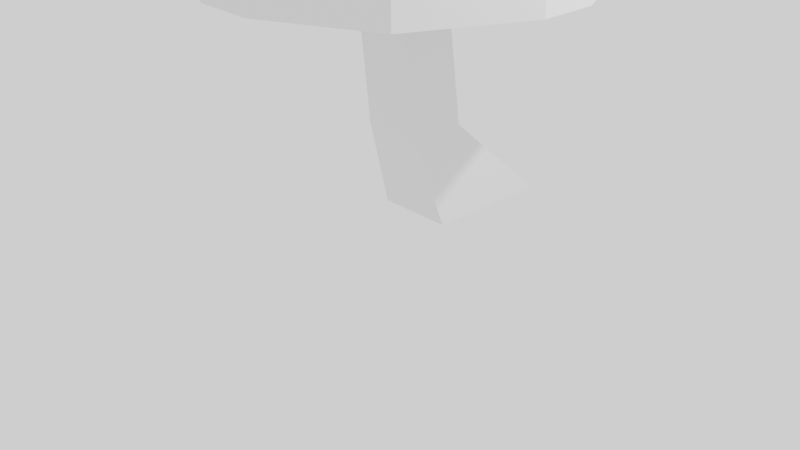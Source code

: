 # Source: Palm.blend  (saved by Blender 2.80.75; exported with 4.5.12 LTS)
import bpy
from mathutils import Matrix  # noqa: F401  (used for matrix-valued properties, if any)

bpy.ops.wm.read_factory_settings(use_empty=True)
scene = bpy.context.scene
scene.name = 'Scene'

# ---- collections
col_collection = bpy.data.collections.new('Collection'); scene.collection.children.link(col_collection)
col_collection_2 = bpy.data.collections.new('Collection 2'); scene.collection.children.link(col_collection_2)
col_collection_3 = bpy.data.collections.new('Collection 3'); scene.collection.children.link(col_collection_3)

# ---- images (referenced by path relative to the original .blend; pixels are not part of the script)
import os
ASSET_DIR = os.environ.get("B2B_ASSET_DIR", "")  # directory of the original .blend (textures are referenced by path, not embedded)
HERE = os.path.dirname(os.path.abspath(__file__))  # packed textures are extracted next to this script under _unpacked/

def load_image(name, relpath, width, height, colorspace="sRGB"):
    """Load a texture the original file referenced (path relative to the .blend, or extracted next to this script)."""
    p = next((c for c in (os.path.join(HERE, relpath), os.path.join(ASSET_DIR, relpath)) if relpath and os.path.exists(c)), "")
    if p:
        img = bpy.data.images.load(p, check_existing=True)
        img.name = name
    else:  # same state as the original file: an image datablock whose file is absent (Cycles renders it pink)
        img = bpy.data.images.new(name, width, height)
        img.source = "FILE"
        img.filepath = "//" + (relpath or name)
    img.colorspace_settings.name = colorspace
    return img
img_palm_leaf_png = load_image('Palm_Leaf.png', 'Palm_Leaf.png', 1024, 1024, 'sRGB')
img_uv = load_image('uv', '', 1024, 1024, 'sRGB')

# ---- materials (node trees are filled in below, after node groups)
mat_m_palmleaf = bpy.data.materials.new('M_PalmLeaf')
mat_m_palmwood = bpy.data.materials.new('M_PalmWood')
mat_m_palmwood.use_transparent_shadow = False
mat_m_palmcoconut = bpy.data.materials.new('M_PalmCoconut')
mat_m_palmcoconut.use_transparent_shadow = False

# ---- material node trees
mat_m_palmleaf.use_nodes = True; mat_m_palmleaf.node_tree.nodes.clear()
_N = mat_m_palmleaf.node_tree.nodes; _L = mat_m_palmleaf.node_tree.links
n0 = _N.new('ShaderNodeOutputMaterial'); n0.name = 'マテリアル出力'; n0.location = (300, 300)
n1 = _N.new('ShaderNodeBsdfPrincipled'); n1.name = 'プリンシプルBSDF'; n1.location = (10, 300)
n1.distribution = 'GGX'
n1.subsurface_method = 'BURLEY'
n1.inputs[3].default_value = 1.45
n1.inputs[27].default_value = (0.0, 0.0, 0.0, 1.0)
n1.inputs[28].default_value = 1.0
n2 = _N.new('ShaderNodeTexImage'); n2.name = '画像テクスチャ'; n2.location = (-424, 243)
n2.image = img_palm_leaf_png
n3 = _N.new('ShaderNodeMath'); n3.name = 'Math'; n3.location = (0, 0)
n3.hide = True
n3.operation = 'GREATER_THAN'
_L.new(n1.outputs[0], n0.inputs[0])
_L.new(n2.outputs[0], n1.inputs[0])
_L.new(n2.outputs[1], n3.inputs[0])
_L.new(n3.outputs[0], n1.inputs[4])
n0.is_active_output = True
mat_m_palmwood.use_nodes = True; mat_m_palmwood.node_tree.nodes.clear()
_N = mat_m_palmwood.node_tree.nodes; _L = mat_m_palmwood.node_tree.links
n0 = _N.new('ShaderNodeOutputMaterial'); n0.name = 'マテリアル出力'; n0.location = (300, 300)
n1 = _N.new('ShaderNodeBsdfPrincipled'); n1.name = 'プリンシプルBSDF'; n1.location = (10, 300)
n1.distribution = 'GGX'
n1.subsurface_method = 'BURLEY'
n1.inputs[3].default_value = 1.45
n1.inputs[27].default_value = (0.0, 0.0, 0.0, 1.0)
n1.inputs[28].default_value = 1.0
n2 = _N.new('ShaderNodeTexImage'); n2.name = '画像テクスチャ'; n2.location = (-297, 210)
n2.image = img_uv
_L.new(n1.outputs[0], n0.inputs[0])
_L.new(n2.outputs[0], n1.inputs[0])
n0.is_active_output = True
mat_m_palmcoconut.use_nodes = True; mat_m_palmcoconut.node_tree.nodes.clear()
_N = mat_m_palmcoconut.node_tree.nodes; _L = mat_m_palmcoconut.node_tree.links
n0 = _N.new('ShaderNodeOutputMaterial'); n0.name = 'マテリアル出力'; n0.location = (300, 300)
n1 = _N.new('ShaderNodeBsdfPrincipled'); n1.name = 'プリンシプルBSDF'; n1.location = (10, 300)
n1.distribution = 'GGX'
n1.subsurface_method = 'BURLEY'
n1.inputs[0].default_value = (0.1018, 0.8, 0.1477, 1.0)
n1.inputs[3].default_value = 1.45
n1.inputs[27].default_value = (0.0, 0.0, 0.0, 1.0)
n1.inputs[28].default_value = 1.0
_L.new(n1.outputs[0], n0.inputs[0])
n0.is_active_output = True

# ---- world
world_world = bpy.data.worlds.new('World'); scene.world = world_world
world_world.use_nodes = True; world_world.node_tree.nodes.clear()
_N = world_world.node_tree.nodes; _L = world_world.node_tree.links
n0 = _N.new('ShaderNodeOutputWorld'); n0.name = 'World Output'; n0.location = (300, 300)
n1 = _N.new('ShaderNodeBackground'); n1.name = 'Background'; n1.location = (10, 300)
n1.inputs[0].default_value = (1.0, 1.0, 1.0, 1.0)
_L.new(n1.outputs[0], n0.inputs[0])
n0.is_active_output = True
world_world.color = (0.05088, 0.05088, 0.05088)
world_world.use_sun_shadow = False
world_world.sun_shadow_jitter_overblur = 0.0

# ---- cameras
cam_camera = bpy.data.cameras.new('Camera')
cam_camera.clip_end = 100.0
cam_camera.ortho_scale = 7.314

# ---- lights
light_light = bpy.data.lights.new('Light', 'POINT')
light_light.transmission_factor = 0.0
light_light.energy = 1000.0
light_light.shadow_soft_size = 0.1
light_light.shadow_maximum_resolution = 0.006
light_light.use_absolute_resolution = True

# ---- meshes
me_002 = bpy.data.meshes.new('ベジエカーブ.002')
me_002.from_pydata([(1.86, -0.3973, 2.779), (1.854, 0.505, 2.769), (0.04303, -0.1745, 2.68), (0.05071, 0.1585, 2.69), (0.7568, -0.5468, 3.216), (1.444, -0.5415, 3.171), (1.438, 0.6798, 3.152), (0.7575, 0.6443, 3.201), (1.883, 0.01972, 2.548), (0.05217, 0.01857, 2.586), (1.401, 0.02902, 3.066), (0.7495, 0.0294, 3.121), (0.3096, 0.1586, 2.952), (0.3091, -0.1281, 2.955), (0.2945, 0.02382, 2.851), (1.766, 0.02256, 2.705)], [], [(14, 12, 3, 9), (8, 1, 15), (10, 6, 7, 11), (5, 10, 11, 4), (0, 8, 15), (13, 14, 9, 2), (4, 11, 14, 13), (11, 7, 12, 14), (15, 10, 5, 0), (15, 1, 6, 10)])
_uv = me_002.uv_layers.new(name='UVMap')
_uv.uv.foreach_set('vector', [0.151, 0.5187, 0.151, 0.6179, 0.01299, 0.6179, 0.01299, 0.5196, 1.003, 0.4707, 0.9042, 0.8116, 0.9042, 0.4802, 0.575, 0.4999, 0.575, 0.9346, 0.3335, 0.9346, 0.3335, 0.5039, 0.575, 0.06665, 0.575, 0.4999, 0.3335, 0.5039, 0.3335, 0.08828, 0.9042, 0.1694, 1.003, 0.4707, 0.9042, 0.4802, 0.151, 0.4049, 0.151, 0.5187, 0.01299, 0.5196, 0.01299, 0.4049, 0.3335, 0.08828, 0.3335, 0.5039, 0.151, 0.5187, 0.151, 0.4049, 0.3335, 0.5039, 0.3335, 0.9346, 0.151, 0.6179, 0.151, 0.5187, 0.9042, 0.4802, 0.575, 0.4999, 0.575, 0.06665, 0.9042, 0.1694, 0.9042, 0.4802, 0.9042, 0.8116, 0.575, 0.9346, 0.575, 0.4999])
_uv.active_render = True
_uv = me_002.uv_layers.new(name='UVマップ')
_uv.uv.foreach_set('vector', [0.8457, 0.5, 0.8457, -0.001025, 0.9859, -0.001025, 0.9859, 0.5, 0.004267, 0.5, 0.1316, -0.001025, 0.1376, 0.5, 0.4119, 0.5, 0.4258, -0.001025, 0.6587, -0.001025, 0.6587, 0.5, 0.4258, 1.001, 0.4119, 0.5, 0.6587, 0.5, 0.6587, 1.001, 0.1316, 1.001, 0.004267, 0.5, 0.1376, 0.5, 0.8457, 1.001, 0.8457, 0.5, 0.9859, 0.5, 0.9859, 1.001, 0.6587, 1.001, 0.6587, 0.5, 0.8457, 0.5, 0.8457, 1.001, 0.6587, 0.5, 0.6587, -0.001025, 0.8457, -0.001025, 0.8457, 0.5, 0.1376, 0.5, 0.4119, 0.5, 0.4258, 1.001, 0.1316, 1.001, 0.1376, 0.5, 0.1316, -0.001025, 0.4258, -0.001025, 0.4119, 0.5])
me_002.materials.append(mat_m_palmleaf)
me_002.use_remesh_preserve_volume = False
me_002.use_remesh_preserve_attributes = False
me_002.use_mirror_vertex_groups = False
me_002.update()
me_sm_palm = bpy.data.meshes.new('SM_Palm')
me_sm_palm.from_pydata([(0.08494, -0.8667, 0.5293), (0.08239, -1.015, 0.9351), (0.07389, -1.106, 1.384), (0.06754, -1.148, 1.83), (2.861e-05, -0.7733, 2.657), (-0.1362, -0.8254, 2.656), (0.06651, -1.173, 2.271), (0.1681, -1.083, 2.269), (0.1697, -1.055, 1.829), (0.1795, -0.9979, 1.383), (0.2023, -0.8965, 0.9348), (0.2124, -0.7373, 0.5298), (-0.1589, -0.37, 0.5281), (-0.151, -0.5961, 0.9362), (-0.137, -0.7266, 1.383), (-0.1333, -0.7906, 1.83), (-0.207, -0.9532, 2.657), (-0.1852, -1.099, 2.671), (-0.1294, -0.8197, 2.266), (-0.193, -0.9456, 2.267), (-0.1966, -0.9172, 1.829), (-0.2038, -0.853, 1.383), (-0.2275, -0.7342, 0.9353), (-0.2424, -0.5431, 0.5276), (0.2427, -0.543, 0.5273), (0.2283, -0.7348, 0.9353), (0.2046, -0.8534, 1.383), (0.1973, -0.9174, 1.829), (-0.07538, -1.2, 2.69), (0.07542, -1.2, 2.69), (0.1935, -0.9457, 2.267), (0.1293, -0.8199, 2.266), (0.133, -0.7908, 1.83), (0.1366, -0.7266, 1.383), (0.1505, -0.5959, 0.9362), (0.1584, -0.3699, 0.5282), (6.199e-05, -0.7672, 2.266), (0.0001068, -0.7366, 1.83), (5.579e-05, -0.6731, 1.384), (-9.203e-05, -0.5402, 0.9375), (0.1851, -1.099, 2.671), (0.2196, 0.1508, 0.001472), (0.3264, -0.1861, 0.001511), (0.2596, -0.5178, 0.001521), (0.09915, -0.711, 0.001515), (-0.09674, -0.7123, 0.001515), (0.2072, -0.9532, 2.658), (-0.0001726, -0.3003, 0.528), (-0.2122, -0.7378, 0.5299), (-0.2032, -0.8975, 0.9348), (-0.1803, -0.9987, 1.383), (-0.1705, -1.056, 1.829), (-0.1686, -1.084, 2.269), (-0.0662, -1.172, 2.271), (-0.06736, -1.147, 1.83), (-0.07368, -1.105, 1.384), (-0.0823, -1.014, 0.9351), (-0.08442, -0.8664, 0.5295), (0.1362, -0.8255, 2.656), (-0.2592, -0.5207, 0.001521), (-0.3267, -0.1867, 0.001511), (-0.2196, 0.1508, 0.001472), (0.0, 0.2837, 0.00147), (0.2393, -0.6119, 0.2157), (-0.2401, -0.6126, 0.2147), (0.295, -0.3402, 0.1941), (-0.2096, -0.06108, 0.1701), (-0.2944, -0.3403, 0.1947), (0.09276, -0.7779, 0.2205), (0.2094, -0.06142, 0.1705), (0.0001111, 0.05797, 0.1628), (-0.09197, -0.7766, 0.2218), (0.0005388, -0.6821, 3.079), (-0.2002, -0.762, 3.076), (-0.3036, -0.9416, 3.073), (-0.2781, -1.144, 3.077), (-0.1145, -1.28, 3.087), (0.1145, -1.279, 3.087), (0.2778, -1.144, 3.077), (0.3038, -0.9421, 3.073), (0.2006, -0.7629, 3.076), (-0.09199, -1.241, 2.889), (-0.223, -1.12, 2.888), (-0.1612, -0.8018, 2.883), (0.000103, -0.7392, 2.884), (0.1613, -0.802, 2.883), (0.2466, -0.9498, 2.884), (0.09203, -1.241, 2.889), (-0.2465, -0.9497, 2.884), (0.2229, -1.12, 2.888), (0.0006027, -0.7069, 3.251), (-0.1899, -0.7742, 3.251), (-0.2938, -0.9416, 3.25), (-0.2617, -1.132, 3.251), (-0.1029, -1.246, 3.252), (0.1024, -1.245, 3.252), (0.2616, -1.132, 3.251), (0.2937, -0.9423, 3.25), (0.1907, -0.7749, 3.251), (0.0002418, -0.8141, 3.387), (-0.1177, -0.853, 3.388), (-0.185, -0.9588, 3.389), (-0.1644, -1.083, 3.39), (-0.06492, -1.164, 3.391), (0.06485, -1.163, 3.391), (0.1645, -1.084, 3.39), (0.1852, -0.9591, 3.389), (0.118, -0.8533, 3.388), (9.537e-05, -0.9906, 3.46), (-0.3891, -0.9497, 2.954), (-0.4822, -0.9635, 2.824), (-0.6254, -0.8491, 2.57), (-0.6164, -0.6103, 2.487), (-0.4466, -0.8766, 3.026), (-0.5851, -0.8302, 2.955), (-0.6943, -0.7615, 2.851), (-0.7537, -0.6829, 2.733), (-0.6606, -0.5535, 2.543), (-0.3945, -0.7766, 3.061), (-0.4913, -0.6497, 3.018), (-0.5773, -0.5365, 2.93), (-0.6366, -0.4578, 2.812), (-0.62, -0.4766, 2.569), (-0.2854, -0.7504, 3.024), (-0.2945, -0.6025, 2.951), (-0.3319, -0.4776, 2.846), (-0.3913, -0.399, 2.728), (-0.5363, -0.4564, 2.541), (-0.2285, -0.8243, 2.952), (-0.1916, -0.7358, 2.821), (-0.2036, -0.6438, 2.684), (-0.2629, -0.5652, 2.566), (-0.4927, -0.5132, 2.485), (-0.2804, -0.9243, 2.917), (-0.2854, -0.9163, 2.757), (-0.3206, -0.8688, 2.605), (-0.38, -0.7902, 2.487), (-0.5322, -0.5903, 2.458), (-0.566, -0.9277, 2.688), (-0.6043, -0.5628, 2.485), (-0.6271, -0.5337, 2.514), (-0.6059, -0.4944, 2.527), (-0.5633, -0.4841, 2.513), (-0.5411, -0.513, 2.485), (-0.561, -0.5527, 2.47), (-0.5827, -0.5242, 2.501), (-0.3379, -0.8816, 3.0), (-0.4018, -0.9692, 2.918), (-0.4851, -0.8574, 3.026), (-0.4022, -0.7343, 3.06), (-0.2689, -0.7143, 3.007), (-0.2059, -0.815, 2.916), (-0.2845, -0.9418, 2.877), (-0.2641, -0.9271, 2.876), (-0.2079, -0.7935, 2.93), (-0.2981, -0.7093, 3.024), (-0.4323, -0.7562, 3.061), (-0.4864, -0.8835, 3.011), (-0.4238, -0.9632, 2.932), (-0.3492, -0.868, 3.014), (-0.339, -0.8491, 3.021), (-0.3184, -0.844, 3.014), (-0.3077, -0.8581, 3.0), (-0.3173, -0.8772, 2.993), (-0.29, -0.9561, 3.102), (-0.3013, -0.9426, 3.116), (-0.2911, -0.9236, 3.123), (-0.2705, -0.9186, 3.116), (-0.2598, -0.9326, 3.102), (-0.2694, -0.9517, 3.095), (0.7142, 0.7506, 2.779), (-0.1754, 0.9017, 2.769), (0.1793, -0.9997, 2.68), (-0.1473, -0.9343, 2.69), (0.6699, -0.3614, 3.216), (0.7841, 0.3167, 3.171), (-0.4198, 0.5224, 3.152), (-0.503, -0.1539, 3.201), (0.3076, 0.8463, 2.548), (-0.009228, -0.9572, 2.586), (0.2147, 0.373, 3.066), (0.1012, -0.2685, 3.121), (-0.1024, -0.6794, 2.952), (0.1798, -0.7296, 2.955), (0.02769, -0.7176, 2.851), (0.2844, 0.7313, 2.705), (1.86, -1.409, 2.849), (1.854, -0.5068, 2.839), (0.04303, -1.186, 2.75), (0.05071, -0.8533, 2.76), (0.7568, -1.559, 3.286), (1.444, -1.553, 3.241), (1.438, -0.3319, 3.222), (0.7575, -0.3674, 3.271), (1.883, -0.992, 2.618), (0.05217, -0.9932, 2.656), (1.401, -0.9827, 3.136), (0.7495, -0.9824, 3.191), (0.3096, -0.8532, 3.022), (0.3091, -1.14, 3.025), (0.2945, -0.9879, 2.921), (1.766, -0.9892, 2.775), (-0.06837, -2.912, 2.919), (0.8192, -2.75, 2.909), (-0.1643, -1.084, 2.82), (0.1649, -1.034, 2.83), (-0.407, -1.852, 3.356), (-0.2824, -2.528, 3.311), (0.9192, -2.31, 3.292), (0.7661, -1.646, 3.341), (0.3464, -2.863, 2.688), (0.02735, -1.06, 2.726), (0.2719, -2.386, 3.206), (0.1591, -1.745, 3.261), (0.2099, -1.289, 3.092), (-0.07246, -1.338, 3.095), (0.07461, -1.298, 2.991), (0.3289, -2.747, 2.845), (-1.883, -1.274, 2.989), (-1.569, -2.12, 2.979), (-0.1001, -0.8625, 2.89), (0.00655, -1.178, 2.9), (-0.8982, -0.7568, 3.426), (-1.542, -0.997, 3.381), (-1.119, -2.142, 3.362), (-0.4914, -1.876, 3.411), (-1.763, -1.674, 2.758), (-0.04267, -1.047, 2.796), (-1.307, -1.518, 3.276), (-0.6943, -1.296, 3.331), (-0.2366, -1.267, 3.162), (-0.3343, -0.9971, 3.165), (-0.2686, -1.135, 3.061), (-1.652, -1.637, 2.915), (-0.5857, 0.7973, 3.059), (-1.364, 0.3413, 3.049), (0.1296, -0.8873, 2.96), (-0.1626, -1.047, 2.97), (0.09508, -0.08293, 3.496), (-0.2533, 0.5099, 3.451), (-1.308, -0.1063, 3.432), (-0.9368, -0.6779, 3.481), (-0.9587, 0.6093, 2.828), (-0.04217, -0.9759, 2.866), (-0.7256, 0.187, 3.346), (-0.4002, -0.3774, 3.401), (-0.2921, -0.823, 3.232), (-0.04363, -0.68, 3.235), (-0.1679, -0.7686, 3.131), (-0.9025, 0.5063, 2.985), (1.68, -0.1208, 3.129), (1.096, 0.5668, 3.119), (0.1451, -1.118, 3.03), (-0.06302, -0.8578, 3.04), (0.9312, -0.9441, 3.566), (1.455, -0.4981, 3.521), (0.6646, 0.4333, 3.502), (0.1661, -0.03125, 3.551), (1.43, 0.2139, 2.898), (0.02803, -0.964, 2.936), (1.055, -0.08898, 3.416), (0.5553, -0.5075, 3.471), (0.1352, -0.6913, 3.302), (0.3191, -0.9112, 3.305), (0.2103, -0.8042, 3.201), (1.338, 0.1406, 3.055), (1.169, -2.511, 3.199), (1.745, -1.817, 3.189), (-0.07918, -1.173, 3.1), (0.1407, -0.923, 3.11), (0.2283, -1.917, 3.636), (0.7584, -2.355, 3.591), (1.539, -1.415, 3.572), (0.9945, -1.005, 3.621), (1.455, -2.207, 2.968), (0.0519, -1.031, 3.006), (1.092, -1.89, 3.486), (0.5931, -1.471, 3.541), (0.3391, -1.089, 3.372), (0.1545, -1.309, 3.375), (0.2409, -1.183, 3.271), (1.367, -2.13, 3.125), (-1.274, -2.424, 3.269), (-0.4896, -2.87, 3.259), (-0.1726, -0.9618, 3.17), (0.1119, -1.135, 3.18), (-0.8519, -1.394, 3.706), (-1.191, -1.992, 3.661), (-0.1302, -2.597, 3.642), (0.1793, -1.99, 3.691), (-0.9245, -2.653, 3.038), (-0.01, -1.066, 3.076), (-0.6754, -2.24, 3.556), (-0.3493, -1.676, 3.611), (-0.01743, -1.359, 3.442), (-0.2655, -1.215, 3.445), (-0.1266, -1.279, 3.341), (-0.8634, -2.552, 3.195), (-1.612, -0.002386, 3.339), (-1.915, -0.8522, 3.329), (0.01923, -0.8331, 3.24), (-0.1019, -1.143, 3.25), (-0.5242, -0.2391, 3.776), (-1.172, -0.008931, 3.731), (-1.584, -1.159, 3.712), (-0.9322, -1.358, 3.761), (-1.776, -0.3862, 3.108), (-0.05537, -1.011, 3.146), (-1.326, -0.5599, 3.626), (-0.7144, -0.783, 3.681), (-0.3451, -1.055, 3.512), (-0.2467, -0.7857, 3.515), (-0.2849, -0.9334, 3.411), (-1.667, -0.429, 3.265), (0.7142, 0.7506, 3.409), (-0.1754, 0.9017, 3.399), (0.1793, -0.9997, 3.31), (-0.1473, -0.9343, 3.32), (0.6699, -0.3614, 3.846), (0.7841, 0.3167, 3.801), (-0.4198, 0.5224, 3.782), (-0.503, -0.1539, 3.831), (0.3076, 0.8463, 3.178), (-0.009228, -0.9572, 3.216), (0.2147, 0.373, 3.696), (0.1012, -0.2685, 3.751), (-0.1024, -0.6794, 3.582), (0.1798, -0.7296, 3.585), (0.02769, -0.7176, 3.481), (0.2844, 0.7313, 3.335), (1.86, -1.409, 3.479), (1.854, -0.5068, 3.469), (0.04303, -1.186, 3.38), (0.05071, -0.8533, 3.39), (0.7568, -1.559, 3.916), (1.444, -1.553, 3.871), (1.438, -0.3319, 3.852), (0.7575, -0.3674, 3.901), (1.883, -0.992, 3.248), (0.05217, -0.9932, 3.286), (1.401, -0.9827, 3.766), (0.7495, -0.9824, 3.821), (0.3096, -0.8532, 3.652), (0.3091, -1.14, 3.655), (0.2945, -0.9879, 3.551), (1.766, -0.9892, 3.405), (0.1925, -0.8075, 2.905), (0.2282, -0.7831, 2.75), (0.3119, -0.6022, 2.509), (0.3588, -0.3537, 2.516), (0.09437, -0.7455, 2.924), (0.05126, -0.6702, 2.787), (0.04992, -0.5694, 2.655), (0.09123, -0.4614, 2.554), (0.2831, -0.3055, 2.531), (0.09413, -0.6616, 3.007), (0.0506, -0.5187, 2.937), (0.0491, -0.3805, 2.842), (0.09041, -0.2726, 2.741), (0.2833, -0.241, 2.595), (0.1918, -0.6402, 3.07), (0.2269, -0.4801, 3.05), (0.269, -0.3324, 2.984), (0.3103, -0.2245, 2.882), (0.3583, -0.2245, 2.643), (0.2898, -0.7028, 3.05), (0.4039, -0.593, 3.014), (0.4897, -0.4732, 2.938), (0.531, -0.3653, 2.837), (0.4335, -0.2726, 2.628), (0.2903, -0.7868, 2.967), (0.4046, -0.7445, 2.864), (0.4905, -0.6621, 2.752), (0.5318, -0.5541, 2.65), (0.4344, -0.3373, 2.564), (0.2706, -0.7102, 2.61), (0.3639, -0.3085, 2.534), (0.3249, -0.2838, 2.542), (0.3255, -0.2509, 2.575), (0.3636, -0.2424, 2.6), (0.4019, -0.267, 2.592), (0.4028, -0.3002, 2.559), (0.3632, -0.2767, 2.569), (0.1861, -0.7568, 2.987), (0.2128, -0.8173, 2.868), (0.06747, -0.7226, 2.9), (0.08631, -0.6194, 3.01), (0.2122, -0.6034, 3.08), (0.3308, -0.6885, 3.046), (0.3183, -0.7949, 2.935), (0.3313, -0.7827, 2.953), (0.3172, -0.6705, 3.058), (0.1796, -0.599, 3.07), (0.06722, -0.6376, 2.984), (0.08012, -0.7446, 2.883), (0.1871, -0.8121, 2.862), (0.1673, -0.7453, 2.991), (0.1675, -0.7294, 3.006), (0.186, -0.7253, 3.018), (0.2044, -0.7372, 3.014), (0.2049, -0.7532, 2.999), (0.1486, -0.8561, 3.071), (0.1298, -0.8446, 3.074), (0.1301, -0.8287, 3.09), (0.1485, -0.8246, 3.102), (0.167, -0.8365, 3.098), (0.1674, -0.8525, 3.082)], [], [(13, 39, 47, 12), (14, 38, 39, 13), (15, 37, 38, 14), (18, 36, 37, 15), (5, 4, 36, 18), (49, 22, 23, 48), (50, 21, 22, 49), (51, 20, 21, 50), (52, 19, 20, 51), (17, 16, 19, 52), (1, 56, 57, 0), (2, 55, 56, 1), (3, 54, 55, 2), (6, 53, 54, 3), (29, 28, 53, 6), (25, 10, 11, 24), (26, 9, 10, 25), (27, 8, 9, 26), (30, 7, 8, 27), (46, 40, 7, 30), (56, 49, 48, 57), (55, 50, 49, 56), (54, 51, 50, 55), (53, 52, 51, 54), (28, 17, 52, 53), (39, 34, 35, 47), (38, 33, 34, 39), (37, 32, 33, 38), (36, 31, 32, 37), (4, 58, 31, 36), (66, 70, 62, 61), (34, 25, 24, 35), (64, 67, 60, 59), (33, 26, 25, 34), (32, 27, 26, 33), (68, 71, 45, 44), (65, 63, 43, 42), (31, 30, 27, 32), (58, 46, 30, 31), (22, 13, 12, 23), (21, 14, 13, 22), (20, 15, 14, 21), (71, 64, 59, 45), (19, 18, 15, 20), (16, 5, 18, 19), (70, 69, 41, 62), (69, 65, 42, 41), (10, 1, 0, 11), (9, 2, 1, 10), (8, 3, 2, 9), (7, 6, 3, 8), (67, 66, 61, 60), (63, 68, 44, 43), (40, 29, 6, 7), (11, 0, 68, 63), (23, 12, 66, 67), (35, 24, 65, 69), (47, 35, 69, 70), (57, 48, 64, 71), (24, 11, 63, 65), (0, 57, 71, 68), (48, 23, 67, 64), (12, 47, 70, 66), (82, 81, 76, 75), (84, 83, 73, 72), (85, 84, 72, 80), (86, 85, 80, 79), (81, 87, 77, 76), (83, 88, 74, 73), (88, 82, 75, 74), (87, 89, 78, 77), (40, 46, 86, 89), (29, 40, 89, 87), (16, 17, 82, 88), (5, 16, 88, 83), (28, 29, 87, 81), (46, 58, 85, 86), (58, 4, 84, 85), (4, 5, 83, 84), (17, 28, 81, 82), (73, 74, 92, 91), (79, 80, 98, 97), (75, 76, 94, 93), (72, 73, 91, 90), (74, 75, 93, 92), (77, 78, 96, 95), (80, 72, 90, 98), (78, 79, 97, 96), (76, 77, 95, 94), (97, 98, 107, 106), (93, 94, 103, 102), (90, 91, 100, 99), (92, 93, 102, 101), (95, 96, 105, 104), (98, 90, 99, 107), (96, 97, 106, 105), (94, 95, 104, 103), (91, 92, 101, 100), (105, 106, 108), (103, 104, 108), (100, 101, 108), (106, 107, 108), (102, 103, 108), (99, 100, 108), (101, 102, 108), (104, 105, 108), (107, 99, 108), (89, 86, 79, 78), (109, 113, 114, 110), (138, 110, 114, 115), (111, 138, 115, 116), (140, 117, 122, 141), (112, 111, 116, 117), (122, 127, 142, 141), (113, 159, 160, 118), (115, 114, 119, 120), (116, 115, 120, 121), (117, 116, 121, 122), (114, 113, 118, 119), (118, 160, 161, 123), (120, 119, 124, 125), (121, 120, 125, 126), (127, 132, 143, 142), (122, 121, 126, 127), (119, 118, 123, 124), (123, 161, 162, 128), (124, 129, 130, 125), (143, 132, 137, 144), (126, 125, 130, 131), (127, 126, 131, 132), (124, 123, 128, 129), (128, 162, 163, 133), (129, 134, 135, 130), (131, 130, 135, 136), (132, 131, 136, 137), (129, 128, 133, 134), (133, 163, 146, 109), (144, 137, 112, 139), (136, 135, 138, 111), (137, 136, 111, 112), (134, 133, 109, 110), (135, 134, 110, 138), (139, 145, 144), (144, 145, 143), (143, 145, 142), (142, 145, 141), (141, 145, 140), (140, 145, 139), (133, 109, 147, 152), (123, 128, 154, 150), (109, 113, 157, 158), (128, 133, 153, 151), (118, 123, 155, 149), (113, 118, 156, 148), (162, 161, 167, 168), (146, 163, 169, 164), (159, 146, 164, 165), (161, 160, 166, 167), (163, 162, 168, 169), (160, 159, 165, 166), (164, 169, 168, 165), (168, 167, 166, 165), (112, 117, 140, 139), (109, 146, 159, 113), (184, 182, 173, 179), (178, 171, 185), (180, 176, 177, 181), (175, 180, 181, 174), (170, 178, 185), (183, 184, 179, 172), (174, 181, 184, 183), (181, 177, 182, 184), (185, 180, 175, 170), (185, 171, 176, 180), (200, 198, 189, 195), (194, 187, 201), (196, 192, 193, 197), (191, 196, 197, 190), (186, 194, 201), (199, 200, 195, 188), (190, 197, 200, 199), (197, 193, 198, 200), (201, 196, 191, 186), (201, 187, 192, 196), (216, 214, 205, 211), (210, 203, 217), (212, 208, 209, 213), (207, 212, 213, 206), (202, 210, 217), (215, 216, 211, 204), (206, 213, 216, 215), (213, 209, 214, 216), (217, 212, 207, 202), (217, 203, 208, 212), (232, 230, 221, 227), (226, 219, 233), (228, 224, 225, 229), (223, 228, 229, 222), (218, 226, 233), (231, 232, 227, 220), (222, 229, 232, 231), (229, 225, 230, 232), (233, 228, 223, 218), (233, 219, 224, 228), (248, 246, 237, 243), (242, 235, 249), (244, 240, 241, 245), (239, 244, 245, 238), (234, 242, 249), (247, 248, 243, 236), (238, 245, 248, 247), (245, 241, 246, 248), (249, 244, 239, 234), (249, 235, 240, 244), (264, 262, 253, 259), (258, 251, 265), (260, 256, 257, 261), (255, 260, 261, 254), (250, 258, 265), (263, 264, 259, 252), (254, 261, 264, 263), (261, 257, 262, 264), (265, 260, 255, 250), (265, 251, 256, 260), (280, 278, 269, 275), (274, 267, 281), (276, 272, 273, 277), (271, 276, 277, 270), (266, 274, 281), (279, 280, 275, 268), (270, 277, 280, 279), (277, 273, 278, 280), (281, 276, 271, 266), (281, 267, 272, 276), (296, 294, 285, 291), (290, 283, 297), (292, 288, 289, 293), (287, 292, 293, 286), (282, 290, 297), (295, 296, 291, 284), (286, 293, 296, 295), (293, 289, 294, 296), (297, 292, 287, 282), (297, 283, 288, 292), (312, 310, 301, 307), (306, 299, 313), (308, 304, 305, 309), (303, 308, 309, 302), (298, 306, 313), (311, 312, 307, 300), (302, 309, 312, 311), (309, 305, 310, 312), (313, 308, 303, 298), (313, 299, 304, 308), (328, 326, 317, 323), (322, 315, 329), (324, 320, 321, 325), (319, 324, 325, 318), (314, 322, 329), (327, 328, 323, 316), (318, 325, 328, 327), (325, 321, 326, 328), (329, 324, 319, 314), (329, 315, 320, 324), (344, 342, 333, 339), (338, 331, 345), (340, 336, 337, 341), (335, 340, 341, 334), (330, 338, 345), (343, 344, 339, 332), (334, 341, 344, 343), (341, 337, 342, 344), (345, 340, 335, 330), (345, 331, 336, 340), (346, 350, 351, 347), (375, 347, 351, 352), (348, 375, 352, 353), (377, 354, 359, 378), (349, 348, 353, 354), (359, 364, 379, 378), (350, 396, 397, 355), (352, 351, 356, 357), (353, 352, 357, 358), (354, 353, 358, 359), (351, 350, 355, 356), (355, 397, 398, 360), (357, 356, 361, 362), (358, 357, 362, 363), (364, 369, 380, 379), (359, 358, 363, 364), (356, 355, 360, 361), (360, 398, 399, 365), (361, 366, 367, 362), (380, 369, 374, 381), (363, 362, 367, 368), (364, 363, 368, 369), (361, 360, 365, 366), (365, 399, 400, 370), (366, 371, 372, 367), (368, 367, 372, 373), (369, 368, 373, 374), (366, 365, 370, 371), (370, 400, 383, 346), (381, 374, 349, 376), (373, 372, 375, 348), (374, 373, 348, 349), (371, 370, 346, 347), (372, 371, 347, 375), (376, 382, 381), (381, 382, 380), (380, 382, 379), (379, 382, 378), (378, 382, 377), (377, 382, 376), (370, 346, 384, 389), (360, 365, 391, 387), (346, 350, 394, 395), (365, 370, 390, 388), (355, 360, 392, 386), (350, 355, 393, 385), (399, 398, 404, 405), (383, 400, 406, 401), (396, 383, 401, 402), (398, 397, 403, 404), (400, 399, 405, 406), (397, 396, 402, 403), (401, 406, 405, 402), (405, 404, 403, 402), (349, 354, 377, 376), (346, 383, 396, 350)])
me_sm_palm.polygons.foreach_set('use_smooth', [1, 1, 1, 1, 1, 1, 1, 1, 1, 1, 1, 1, 1, 1, 1, 1, 1, 1, 1, 1, 1, 1, 1, 1, 1, 1, 1, 1, 1, 1, 1, 1, 1, 1, 1, 1, 1, 1, 1, 1, 1, 1, 1, 1, 1, 1, 1, 1, 1, 1, 1, 1, 1, 1, 1, 1, 1, 1, 1, 1, 1, 1, 1, 1, 1, 1, 1, 1, 1, 1, 1, 1, 1, 1, 1, 1, 1, 1, 1, 1, 1, 1, 1, 1, 1, 1, 1, 1, 1, 1, 1, 1, 1, 1, 1, 1, 1, 1, 1, 1, 1, 1, 1, 1, 1, 1, 1, 1, 1, 1, 1, 1, 1, 1, 1, 1, 1, 1, 1, 1, 1, 1, 1, 1, 1, 1, 1, 1, 1, 1, 1, 1, 1, 1, 1, 1, 1, 1, 1, 1, 1, 1, 1, 1, 1, 1, 1, 1, 1, 1, 1, 1, 1, 1, 1, 1, 1, 1, 1, 1, 1, 1, 1, 1, 0, 0, 0, 0, 0, 0, 0, 0, 0, 0, 0, 0, 0, 0, 0, 0, 0, 0, 0, 0, 0, 0, 0, 0, 0, 0, 0, 0, 0, 0, 0, 0, 0, 0, 0, 0, 0, 0, 0, 0, 0, 0, 0, 0, 0, 0, 0, 0, 0, 0, 0, 0, 0, 0, 0, 0, 0, 0, 0, 0, 0, 0, 0, 0, 0, 0, 0, 0, 0, 0, 0, 0, 0, 0, 0, 0, 0, 0, 0, 0, 0, 0, 0, 0, 0, 0, 0, 0, 0, 0, 0, 0, 0, 0, 0, 0, 0, 0, 0, 0, 0, 0, 0, 0, 0, 0, 0, 0, 0, 0, 1, 1, 1, 1, 1, 1, 1, 1, 1, 1, 1, 1, 1, 1, 1, 1, 1, 1, 1, 1, 1, 1, 1, 1, 1, 1, 1, 1, 1, 1, 1, 1, 1, 1, 1, 1, 1, 1, 1, 1, 1, 1, 1, 1, 1, 1, 1, 1, 1, 1, 1, 1, 1, 1, 1, 1])
me_sm_palm.polygons.foreach_set('material_index', [1, 1, 1, 1, 1, 1, 1, 1, 1, 1, 1, 1, 1, 1, 1, 1, 1, 1, 1, 1, 1, 1, 1, 1, 1, 1, 1, 1, 1, 1, 1, 1, 1, 1, 1, 1, 1, 1, 1, 1, 1, 1, 1, 1, 1, 1, 1, 1, 1, 1, 1, 1, 1, 1, 1, 1, 1, 1, 1, 1, 1, 1, 1, 1, 1, 1, 1, 1, 1, 1, 1, 1, 1, 1, 1, 1, 1, 1, 1, 1, 1, 1, 1, 1, 1, 1, 1, 1, 1, 1, 1, 1, 1, 1, 1, 1, 1, 1, 1, 1, 1, 1, 1, 1, 1, 1, 1, 1, 2, 2, 2, 2, 2, 2, 2, 2, 2, 2, 2, 2, 2, 2, 2, 2, 2, 2, 2, 2, 2, 2, 2, 2, 2, 2, 2, 2, 2, 2, 2, 2, 2, 2, 2, 2, 2, 2, 2, 2, 2, 2, 2, 2, 2, 2, 2, 2, 2, 2, 2, 2, 2, 2, 2, 2, 0, 0, 0, 0, 0, 0, 0, 0, 0, 0, 0, 0, 0, 0, 0, 0, 0, 0, 0, 0, 0, 0, 0, 0, 0, 0, 0, 0, 0, 0, 0, 0, 0, 0, 0, 0, 0, 0, 0, 0, 0, 0, 0, 0, 0, 0, 0, 0, 0, 0, 0, 0, 0, 0, 0, 0, 0, 0, 0, 0, 0, 0, 0, 0, 0, 0, 0, 0, 0, 0, 0, 0, 0, 0, 0, 0, 0, 0, 0, 0, 0, 0, 0, 0, 0, 0, 0, 0, 0, 0, 0, 0, 0, 0, 0, 0, 0, 0, 0, 0, 0, 0, 0, 0, 0, 0, 0, 0, 0, 0, 2, 2, 2, 2, 2, 2, 2, 2, 2, 2, 2, 2, 2, 2, 2, 2, 2, 2, 2, 2, 2, 2, 2, 2, 2, 2, 2, 2, 2, 2, 2, 2, 2, 2, 2, 2, 2, 2, 2, 2, 2, 2, 2, 2, 2, 2, 2, 2, 2, 2, 2, 2, 2, 2, 2, 2])
_uv = me_sm_palm.uv_layers.new(name='UVMap')
_uv.uv.foreach_set('vector', [0.3537, 0.2913, 0.2795, 0.2913, 0.2795, 0.2106, 0.3537, 0.2106, 0.3537, 0.3719, 0.2795, 0.3719, 0.2795, 0.2913, 0.3537, 0.2913, 0.3537, 0.4525, 0.2795, 0.4525, 0.2795, 0.3719, 0.3537, 0.3719, 0.3537, 0.5331, 0.2795, 0.5331, 0.2795, 0.4525, 0.3537, 0.4525, 0.3537, 0.6137, 0.2795, 0.6137, 0.2795, 0.5331, 0.3537, 0.5331, 0.502, 0.2913, 0.4278, 0.2913, 0.4278, 0.2106, 0.502, 0.2106, 0.502, 0.3719, 0.4278, 0.3719, 0.4278, 0.2913, 0.502, 0.2913, 0.502, 0.4525, 0.4278, 0.4525, 0.4278, 0.3719, 0.502, 0.3719, 0.502, 0.5331, 0.4278, 0.5331, 0.4278, 0.4525, 0.502, 0.4525, 0.502, 0.6137, 0.4278, 0.6137, 0.4278, 0.5331, 0.502, 0.5331, 0.6502, 0.2913, 0.5761, 0.2913, 0.5761, 0.2106, 0.6502, 0.2106, 0.6502, 0.3719, 0.5761, 0.3719, 0.5761, 0.2913, 0.6502, 0.2913, 0.6502, 0.4525, 0.5761, 0.4525, 0.5761, 0.3719, 0.6502, 0.3719, 0.6502, 0.5331, 0.5761, 0.5331, 0.5761, 0.4525, 0.6502, 0.4525, 0.6502, 0.6137, 0.5761, 0.6137, 0.5761, 0.5331, 0.6502, 0.5331, 0.7985, 0.2913, 0.7244, 0.2913, 0.7244, 0.2106, 0.7985, 0.2106, 0.7985, 0.3719, 0.7244, 0.3719, 0.7244, 0.2913, 0.7985, 0.2913, 0.7985, 0.4525, 0.7244, 0.4525, 0.7244, 0.3719, 0.7985, 0.3719, 0.7985, 0.5331, 0.7244, 0.5331, 0.7244, 0.4525, 0.7985, 0.4525, 0.7985, 0.6137, 0.7244, 0.6137, 0.7244, 0.5331, 0.7985, 0.5331, 0.5761, 0.2913, 0.502, 0.2913, 0.502, 0.2106, 0.5761, 0.2106, 0.5761, 0.3719, 0.502, 0.3719, 0.502, 0.2913, 0.5761, 0.2913, 0.5761, 0.4525, 0.502, 0.4525, 0.502, 0.3719, 0.5761, 0.3719, 0.5761, 0.5331, 0.502, 0.5331, 0.502, 0.4525, 0.5761, 0.4525, 0.5761, 0.6137, 0.502, 0.6137, 0.502, 0.5331, 0.5761, 0.5331, 0.9468, 0.2913, 0.8726, 0.2913, 0.8726, 0.2106, 0.9468, 0.2106, 0.9468, 0.3719, 0.8726, 0.3719, 0.8726, 0.2913, 0.9468, 0.2913, 0.9468, 0.4525, 0.8726, 0.4525, 0.8726, 0.3719, 0.9468, 0.3719, 0.9468, 0.5331, 0.8726, 0.5331, 0.8726, 0.4525, 0.9468, 0.4525, 0.9468, 0.6137, 0.8726, 0.6137, 0.8726, 0.5331, 0.9468, 0.5331, 0.3537, 0.13, 0.2795, 0.13, 0.2795, 0.0494, 0.3537, 0.0494, 0.8726, 0.2913, 0.7985, 0.2913, 0.7985, 0.2106, 0.8726, 0.2106, 0.502, 0.13, 0.4278, 0.13, 0.4278, 0.0494, 0.502, 0.0494, 0.8726, 0.3719, 0.7985, 0.3719, 0.7985, 0.2913, 0.8726, 0.2913, 0.8726, 0.4525, 0.7985, 0.4525, 0.7985, 0.3719, 0.8726, 0.3719, 0.6502, 0.13, 0.5761, 0.13, 0.5761, 0.0494, 0.6502, 0.0494, 0.7985, 0.13, 0.7244, 0.13, 0.7244, 0.0494, 0.7985, 0.0494, 0.8726, 0.5331, 0.7985, 0.5331, 0.7985, 0.4525, 0.8726, 0.4525, 0.8726, 0.6137, 0.7985, 0.6137, 0.7985, 0.5331, 0.8726, 0.5331, 0.4278, 0.2913, 0.3537, 0.2913, 0.3537, 0.2106, 0.4278, 0.2106, 0.4278, 0.3719, 0.3537, 0.3719, 0.3537, 0.2913, 0.4278, 0.2913, 0.4278, 0.4525, 0.3537, 0.4525, 0.3537, 0.3719, 0.4278, 0.3719, 0.5761, 0.13, 0.502, 0.13, 0.502, 0.0494, 0.5761, 0.0494, 0.4278, 0.5331, 0.3537, 0.5331, 0.3537, 0.4525, 0.4278, 0.4525, 0.4278, 0.6137, 0.3537, 0.6137, 0.3537, 0.5331, 0.4278, 0.5331, 0.9468, 0.13, 0.8726, 0.13, 0.8726, 0.0494, 0.9468, 0.0494, 0.8726, 0.13, 0.7985, 0.13, 0.7985, 0.0494, 0.8726, 0.0494, 0.7244, 0.2913, 0.6502, 0.2913, 0.6502, 0.2106, 0.7244, 0.2106, 0.7244, 0.3719, 0.6502, 0.3719, 0.6502, 0.2913, 0.7244, 0.2913, 0.7244, 0.4525, 0.6502, 0.4525, 0.6502, 0.3719, 0.7244, 0.3719, 0.7244, 0.5331, 0.6502, 0.5331, 0.6502, 0.4525, 0.7244, 0.4525, 0.4278, 0.13, 0.3537, 0.13, 0.3537, 0.0494, 0.4278, 0.0494, 0.7244, 0.13, 0.6502, 0.13, 0.6502, 0.0494, 0.7244, 0.0494, 0.7244, 0.6137, 0.6502, 0.6137, 0.6502, 0.5331, 0.7244, 0.5331, 0.7244, 0.2106, 0.6502, 0.2106, 0.6502, 0.13, 0.7244, 0.13, 0.4278, 0.2106, 0.3537, 0.2106, 0.3537, 0.13, 0.4278, 0.13, 0.8726, 0.2106, 0.7985, 0.2106, 0.7985, 0.13, 0.8726, 0.13, 0.9468, 0.2106, 0.8726, 0.2106, 0.8726, 0.13, 0.9468, 0.13, 0.5761, 0.2106, 0.502, 0.2106, 0.502, 0.13, 0.5761, 0.13, 0.7985, 0.2106, 0.7244, 0.2106, 0.7244, 0.13, 0.7985, 0.13, 0.6502, 0.2106, 0.5761, 0.2106, 0.5761, 0.13, 0.6502, 0.13, 0.502, 0.2106, 0.4278, 0.2106, 0.4278, 0.13, 0.502, 0.13, 0.3537, 0.2106, 0.2795, 0.2106, 0.2795, 0.13, 0.3537, 0.13, 0.502, 0.6943, 0.5761, 0.6943, 0.5761, 0.775, 0.502, 0.775, 0.2795, 0.6943, 0.3537, 0.6943, 0.3537, 0.775, 0.2795, 0.775, 0.8726, 0.6943, 0.9468, 0.6943, 0.9468, 0.775, 0.8726, 0.775, 0.7985, 0.6943, 0.8726, 0.6943, 0.8726, 0.775, 0.7985, 0.775, 0.5761, 0.6943, 0.6502, 0.6943, 0.6502, 0.775, 0.5761, 0.775, 0.3537, 0.6943, 0.4278, 0.6943, 0.4278, 0.775, 0.3537, 0.775, 0.4278, 0.6943, 0.502, 0.6943, 0.502, 0.775, 0.4278, 0.775, 0.6502, 0.6943, 0.7244, 0.6943, 0.7244, 0.775, 0.6502, 0.775, 0.7244, 0.6137, 0.7985, 0.6137, 0.7985, 0.6943, 0.7244, 0.6943, 0.6502, 0.6137, 0.7244, 0.6137, 0.7244, 0.6943, 0.6502, 0.6943, 0.4278, 0.6137, 0.502, 0.6137, 0.502, 0.6943, 0.4278, 0.6943, 0.3537, 0.6137, 0.4278, 0.6137, 0.4278, 0.6943, 0.3537, 0.6943, 0.5761, 0.6137, 0.6502, 0.6137, 0.6502, 0.6943, 0.5761, 0.6943, 0.7985, 0.6137, 0.8726, 0.6137, 0.8726, 0.6943, 0.7985, 0.6943, 0.8726, 0.6137, 0.9468, 0.6137, 0.9468, 0.6943, 0.8726, 0.6943, 0.2795, 0.6137, 0.3537, 0.6137, 0.3537, 0.6943, 0.2795, 0.6943, 0.502, 0.6137, 0.5761, 0.6137, 0.5761, 0.6943, 0.502, 0.6943, 0.3537, 0.775, 0.4278, 0.775, 0.4278, 0.8556, 0.3537, 0.8556, 0.7985, 0.775, 0.8726, 0.775, 0.8726, 0.8556, 0.7985, 0.8556, 0.502, 0.775, 0.5761, 0.775, 0.5761, 0.8556, 0.502, 0.8556, 0.2795, 0.775, 0.3537, 0.775, 0.3537, 0.8556, 0.2795, 0.8556, 0.4278, 0.775, 0.502, 0.775, 0.502, 0.8556, 0.4278, 0.8556, 0.6502, 0.775, 0.7244, 0.775, 0.7244, 0.8556, 0.6502, 0.8556, 0.8726, 0.775, 0.9468, 0.775, 0.9468, 0.8556, 0.8726, 0.8556, 0.7244, 0.775, 0.7985, 0.775, 0.7985, 0.8556, 0.7244, 0.8556, 0.5761, 0.775, 0.6502, 0.775, 0.6502, 0.8556, 0.5761, 0.8556, 0.7985, 0.8556, 0.8726, 0.8556, 0.8726, 0.9362, 0.7985, 0.9362, 0.502, 0.8556, 0.5761, 0.8556, 0.5761, 0.9362, 0.502, 0.9362, 0.2795, 0.8556, 0.3537, 0.8556, 0.3537, 0.9362, 0.2795, 0.9362, 0.4278, 0.8556, 0.502, 0.8556, 0.502, 0.9362, 0.4278, 0.9362, 0.6502, 0.8556, 0.7244, 0.8556, 0.7244, 0.9362, 0.6502, 0.9362, 0.8726, 0.8556, 0.9468, 0.8556, 0.9468, 0.9362, 0.8726, 0.9362, 0.7244, 0.8556, 0.7985, 0.8556, 0.7985, 0.9362, 0.7244, 0.9362, 0.5761, 0.8556, 0.6502, 0.8556, 0.6502, 0.9362, 0.5761, 0.9362, 0.3537, 0.8556, 0.4278, 0.8556, 0.4278, 0.9362, 0.3537, 0.9362, 0.2063, 0.5159, 0.1143, 0.5287, 0.1279, 0.4071, 0.2648, 0.3569, 0.2648, 0.4475, 0.1279, 0.4071, 0.03449, 0.3156, 0.1124, 0.2701, 0.1279, 0.4071, 0.1143, 0.5287, 0.03571, 0.4803, 0.1279, 0.4071, 0.2045, 0.2862, 0.2648, 0.3569, 0.1279, 0.4071, 0.00626, 0.3975, 0.03449, 0.3156, 0.1279, 0.4071, 0.1124, 0.2701, 0.2045, 0.2862, 0.1279, 0.4071, 0.2648, 0.4475, 0.2063, 0.5159, 0.1279, 0.4071, 0.03571, 0.4803, 0.00626, 0.3975, 0.1279, 0.4071, 0.7244, 0.6943, 0.7985, 0.6943, 0.7985, 0.775, 0.7244, 0.775, 0.4582, 0.03534, 0.5365, 0.008313, 0.6007, 0.1121, 0.4735, 0.1269, 0.472, 0.194, 0.4735, 0.1269, 0.6007, 0.1121, 0.6106, 0.2283, 0.4581, 0.2482, 0.472, 0.194, 0.6106, 0.2283, 0.5685, 0.3243, 0.2679, 0.383, 0.2353, 0.3899, 0.253, 0.3376, 0.2752, 0.3533, 0.397, 0.334, 0.4581, 0.2482, 0.5685, 0.3243, 0.4212, 0.3786, 0.253, 0.3376, 0.2857, 0.3135, 0.2947, 0.3344, 0.2752, 0.3533, 0.6119, 0.6345, 0.4697, 0.7233, 0.4496, 0.7125, 0.4455, 0.5525, 0.02283, 0.2482, 0.02576, 0.1364, 0.1476, 0.1413, 0.1599, 0.214, 0.06637, 0.3426, 0.02283, 0.2482, 0.1599, 0.214, 0.183, 0.2669, 0.2353, 0.3899, 0.06637, 0.3426, 0.183, 0.2669, 0.253, 0.3376, 0.02576, 0.1364, 0.06758, 0.02657, 0.1526, 0.03476, 0.1476, 0.1413, 0.4455, 0.5525, 0.4496, 0.7125, 0.428, 0.7242, 0.2945, 0.6452, 0.1599, 0.214, 0.1476, 0.1413, 0.2399, 0.1353, 0.2461, 0.1919, 0.183, 0.2669, 0.1599, 0.214, 0.2461, 0.1919, 0.2542, 0.2345, 0.2857, 0.3135, 0.3218, 0.3077, 0.322, 0.3326, 0.2947, 0.3344, 0.253, 0.3376, 0.183, 0.2669, 0.2542, 0.2345, 0.2857, 0.3135, 0.1476, 0.1413, 0.1526, 0.03476, 0.2353, 0.04165, 0.2399, 0.1353, 0.2945, 0.6452, 0.428, 0.7242, 0.4282, 0.7473, 0.2852, 0.8244, 0.2399, 0.1353, 0.3164, 0.1308, 0.3173, 0.1821, 0.2461, 0.1919, 0.322, 0.3326, 0.3218, 0.3077, 0.3598, 0.3153, 0.3502, 0.3409, 0.2542, 0.2345, 0.2461, 0.1919, 0.3173, 0.1821, 0.3172, 0.2218, 0.2857, 0.3135, 0.2542, 0.2345, 0.3172, 0.2218, 0.3218, 0.3077, 0.2399, 0.1353, 0.2353, 0.04165, 0.3131, 0.04631, 0.3164, 0.1308, 0.2852, 0.8244, 0.4282, 0.7473, 0.4489, 0.7595, 0.4472, 0.9235, 0.3164, 0.1308, 0.3891, 0.1295, 0.3876, 0.1812, 0.3173, 0.1821, 0.3172, 0.2218, 0.3173, 0.1821, 0.3876, 0.1812, 0.3825, 0.2229, 0.3218, 0.3077, 0.3172, 0.2218, 0.3825, 0.2229, 0.3598, 0.3153, 0.3164, 0.1308, 0.3131, 0.04631, 0.3856, 0.05211, 0.3891, 0.1295, 0.4472, 0.9235, 0.4489, 0.7595, 0.469, 0.747, 0.6165, 0.8304, 0.3502, 0.3409, 0.3598, 0.3153, 0.397, 0.334, 0.3774, 0.3529, 0.3825, 0.2229, 0.3876, 0.1812, 0.472, 0.194, 0.4581, 0.2482, 0.3598, 0.3153, 0.3825, 0.2229, 0.4581, 0.2482, 0.397, 0.334, 0.3891, 0.1295, 0.3856, 0.05211, 0.4582, 0.03534, 0.4735, 0.1269, 0.3876, 0.1812, 0.3891, 0.1295, 0.4735, 0.1269, 0.472, 0.194, 0.9785, 0.4398, 0.7996, 0.3511, 0.9785, 0.261, 0.9785, 0.261, 0.7996, 0.3511, 0.7988, 0.1758, 0.7988, 0.1758, 0.7996, 0.3511, 0.6235, 0.2641, 0.6235, 0.2641, 0.7996, 0.3511, 0.6252, 0.4403, 0.6252, 0.4403, 0.7996, 0.3511, 0.8015, 0.5308, 0.8015, 0.5308, 0.7996, 0.3511, 0.9785, 0.4398, 0.4472, 0.9235, 0.6165, 0.8304, 0.6566, 0.8886, 0.4741, 0.989, 0.2945, 0.6452, 0.2852, 0.8244, 0.2197, 0.8274, 0.2297, 0.6354, 0.6165, 0.8304, 0.6119, 0.6345, 0.6901, 0.6194, 0.6901, 0.8391, 0.2852, 0.8244, 0.4472, 0.9235, 0.4221, 0.9912, 0.2317, 0.8818, 0.4455, 0.5525, 0.2945, 0.6452, 0.2642, 0.5883, 0.4084, 0.4997, 0.6119, 0.6345, 0.4455, 0.5525, 0.4745, 0.4915, 0.6429, 0.5745, 0.4282, 0.7473, 0.428, 0.7242, 0.4506, 0.7371, 0.4507, 0.738, 0.469, 0.747, 0.4489, 0.7595, 0.4515, 0.7383, 0.4521, 0.7379, 0.4697, 0.7233, 0.469, 0.747, 0.4521, 0.7379, 0.4522, 0.7372, 0.428, 0.7242, 0.4496, 0.7125, 0.4515, 0.7367, 0.4506, 0.7371, 0.4489, 0.7595, 0.4282, 0.7473, 0.4507, 0.738, 0.4515, 0.7383, 0.4496, 0.7125, 0.4697, 0.7233, 0.4522, 0.7372, 0.4515, 0.7367, 0.4521, 0.7379, 0.4515, 0.7383, 0.4507, 0.738, 0.4522, 0.7372, 0.4507, 0.738, 0.4506, 0.7371, 0.4515, 0.7367, 0.4522, 0.7372, 0.397, 0.334, 0.4212, 0.3786, 0.3909, 0.379, 0.3774, 0.3529, 0.6165, 0.8304, 0.469, 0.747, 0.4697, 0.7233, 0.6119, 0.6345, 0.151, 0.5187, 0.151, 0.6179, 0.01299, 0.6179, 0.01299, 0.5196, 1.003, 0.4707, 0.9042, 0.8116, 0.9042, 0.4802, 0.575, 0.4999, 0.575, 0.9346, 0.3335, 0.9346, 0.3335, 0.5039, 0.575, 0.06665, 0.575, 0.4999, 0.3335, 0.5039, 0.3335, 0.08828, 0.9042, 0.1694, 1.003, 0.4707, 0.9042, 0.4802, 0.151, 0.4049, 0.151, 0.5187, 0.01299, 0.5196, 0.01299, 0.4049, 0.3335, 0.08828, 0.3335, 0.5039, 0.151, 0.5187, 0.151, 0.4049, 0.3335, 0.5039, 0.3335, 0.9346, 0.151, 0.6179, 0.151, 0.5187, 0.9042, 0.4802, 0.575, 0.4999, 0.575, 0.06665, 0.9042, 0.1694, 0.9042, 0.4802, 0.9042, 0.8116, 0.575, 0.9346, 0.575, 0.4999, 0.151, 0.5187, 0.151, 0.6179, 0.01299, 0.6179, 0.01299, 0.5196, 1.003, 0.4707, 0.9042, 0.8116, 0.9042, 0.4802, 0.575, 0.4999, 0.575, 0.9346, 0.3335, 0.9346, 0.3335, 0.5039, 0.575, 0.06665, 0.575, 0.4999, 0.3335, 0.5039, 0.3335, 0.08828, 0.9042, 0.1694, 1.003, 0.4707, 0.9042, 0.4802, 0.151, 0.4049, 0.151, 0.5187, 0.01299, 0.5196, 0.01299, 0.4049, 0.3335, 0.08828, 0.3335, 0.5039, 0.151, 0.5187, 0.151, 0.4049, 0.3335, 0.5039, 0.3335, 0.9346, 0.151, 0.6179, 0.151, 0.5187, 0.9042, 0.4802, 0.575, 0.4999, 0.575, 0.06665, 0.9042, 0.1694, 0.9042, 0.4802, 0.9042, 0.8116, 0.575, 0.9346, 0.575, 0.4999, 0.151, 0.5187, 0.151, 0.6179, 0.01299, 0.6179, 0.01299, 0.5196, 1.003, 0.4707, 0.9042, 0.8116, 0.9042, 0.4802, 0.575, 0.4999, 0.575, 0.9346, 0.3335, 0.9346, 0.3335, 0.5039, 0.575, 0.06665, 0.575, 0.4999, 0.3335, 0.5039, 0.3335, 0.08828, 0.9042, 0.1694, 1.003, 0.4707, 0.9042, 0.4802, 0.151, 0.4049, 0.151, 0.5187, 0.01299, 0.5196, 0.01299, 0.4049, 0.3335, 0.08828, 0.3335, 0.5039, 0.151, 0.5187, 0.151, 0.4049, 0.3335, 0.5039, 0.3335, 0.9346, 0.151, 0.6179, 0.151, 0.5187, 0.9042, 0.4802, 0.575, 0.4999, 0.575, 0.06665, 0.9042, 0.1694, 0.9042, 0.4802, 0.9042, 0.8116, 0.575, 0.9346, 0.575, 0.4999, 0.151, 0.5187, 0.151, 0.6179, 0.01299, 0.6179, 0.01299, 0.5196, 1.003, 0.4707, 0.9042, 0.8116, 0.9042, 0.4802, 0.575, 0.4999, 0.575, 0.9346, 0.3335, 0.9346, 0.3335, 0.5039, 0.575, 0.06665, 0.575, 0.4999, 0.3335, 0.5039, 0.3335, 0.08828, 0.9042, 0.1694, 1.003, 0.4707, 0.9042, 0.4802, 0.151, 0.4049, 0.151, 0.5187, 0.01299, 0.5196, 0.01299, 0.4049, 0.3335, 0.08828, 0.3335, 0.5039, 0.151, 0.5187, 0.151, 0.4049, 0.3335, 0.5039, 0.3335, 0.9346, 0.151, 0.6179, 0.151, 0.5187, 0.9042, 0.4802, 0.575, 0.4999, 0.575, 0.06665, 0.9042, 0.1694, 0.9042, 0.4802, 0.9042, 0.8116, 0.575, 0.9346, 0.575, 0.4999, 0.151, 0.5187, 0.151, 0.6179, 0.01299, 0.6179, 0.01299, 0.5196, 1.003, 0.4707, 0.9042, 0.8116, 0.9042, 0.4802, 0.575, 0.4999, 0.575, 0.9346, 0.3335, 0.9346, 0.3335, 0.5039, 0.575, 0.06665, 0.575, 0.4999, 0.3335, 0.5039, 0.3335, 0.08828, 0.9042, 0.1694, 1.003, 0.4707, 0.9042, 0.4802, 0.151, 0.4049, 0.151, 0.5187, 0.01299, 0.5196, 0.01299, 0.4049, 0.3335, 0.08828, 0.3335, 0.5039, 0.151, 0.5187, 0.151, 0.4049, 0.3335, 0.5039, 0.3335, 0.9346, 0.151, 0.6179, 0.151, 0.5187, 0.9042, 0.4802, 0.575, 0.4999, 0.575, 0.06665, 0.9042, 0.1694, 0.9042, 0.4802, 0.9042, 0.8116, 0.575, 0.9346, 0.575, 0.4999, 0.151, 0.5187, 0.151, 0.6179, 0.01299, 0.6179, 0.01299, 0.5196, 1.003, 0.4707, 0.9042, 0.8116, 0.9042, 0.4802, 0.575, 0.4999, 0.575, 0.9346, 0.3335, 0.9346, 0.3335, 0.5039, 0.575, 0.06665, 0.575, 0.4999, 0.3335, 0.5039, 0.3335, 0.08828, 0.9042, 0.1694, 1.003, 0.4707, 0.9042, 0.4802, 0.151, 0.4049, 0.151, 0.5187, 0.01299, 0.5196, 0.01299, 0.4049, 0.3335, 0.08828, 0.3335, 0.5039, 0.151, 0.5187, 0.151, 0.4049, 0.3335, 0.5039, 0.3335, 0.9346, 0.151, 0.6179, 0.151, 0.5187, 0.9042, 0.4802, 0.575, 0.4999, 0.575, 0.06665, 0.9042, 0.1694, 0.9042, 0.4802, 0.9042, 0.8116, 0.575, 0.9346, 0.575, 0.4999, 0.151, 0.5187, 0.151, 0.6179, 0.01299, 0.6179, 0.01299, 0.5196, 1.003, 0.4707, 0.9042, 0.8116, 0.9042, 0.4802, 0.575, 0.4999, 0.575, 0.9346, 0.3335, 0.9346, 0.3335, 0.5039, 0.575, 0.06665, 0.575, 0.4999, 0.3335, 0.5039, 0.3335, 0.08828, 0.9042, 0.1694, 1.003, 0.4707, 0.9042, 0.4802, 0.151, 0.4049, 0.151, 0.5187, 0.01299, 0.5196, 0.01299, 0.4049, 0.3335, 0.08828, 0.3335, 0.5039, 0.151, 0.5187, 0.151, 0.4049, 0.3335, 0.5039, 0.3335, 0.9346, 0.151, 0.6179, 0.151, 0.5187, 0.9042, 0.4802, 0.575, 0.4999, 0.575, 0.06665, 0.9042, 0.1694, 0.9042, 0.4802, 0.9042, 0.8116, 0.575, 0.9346, 0.575, 0.4999, 0.151, 0.5187, 0.151, 0.6179, 0.01299, 0.6179, 0.01299, 0.5196, 1.003, 0.4707, 0.9042, 0.8116, 0.9042, 0.4802, 0.575, 0.4999, 0.575, 0.9346, 0.3335, 0.9346, 0.3335, 0.5039, 0.575, 0.06665, 0.575, 0.4999, 0.3335, 0.5039, 0.3335, 0.08828, 0.9042, 0.1694, 1.003, 0.4707, 0.9042, 0.4802, 0.151, 0.4049, 0.151, 0.5187, 0.01299, 0.5196, 0.01299, 0.4049, 0.3335, 0.08828, 0.3335, 0.5039, 0.151, 0.5187, 0.151, 0.4049, 0.3335, 0.5039, 0.3335, 0.9346, 0.151, 0.6179, 0.151, 0.5187, 0.9042, 0.4802, 0.575, 0.4999, 0.575, 0.06665, 0.9042, 0.1694, 0.9042, 0.4802, 0.9042, 0.8116, 0.575, 0.9346, 0.575, 0.4999, 0.151, 0.5187, 0.151, 0.6179, 0.01299, 0.6179, 0.01299, 0.5196, 1.003, 0.4707, 0.9042, 0.8116, 0.9042, 0.4802, 0.575, 0.4999, 0.575, 0.9346, 0.3335, 0.9346, 0.3335, 0.5039, 0.575, 0.06665, 0.575, 0.4999, 0.3335, 0.5039, 0.3335, 0.08828, 0.9042, 0.1694, 1.003, 0.4707, 0.9042, 0.4802, 0.151, 0.4049, 0.151, 0.5187, 0.01299, 0.5196, 0.01299, 0.4049, 0.3335, 0.08828, 0.3335, 0.5039, 0.151, 0.5187, 0.151, 0.4049, 0.3335, 0.5039, 0.3335, 0.9346, 0.151, 0.6179, 0.151, 0.5187, 0.9042, 0.4802, 0.575, 0.4999, 0.575, 0.06665, 0.9042, 0.1694, 0.9042, 0.4802, 0.9042, 0.8116, 0.575, 0.9346, 0.575, 0.4999, 0.151, 0.5187, 0.151, 0.6179, 0.01299, 0.6179, 0.01299, 0.5196, 1.003, 0.4707, 0.9042, 0.8116, 0.9042, 0.4802, 0.575, 0.4999, 0.575, 0.9346, 0.3335, 0.9346, 0.3335, 0.5039, 0.575, 0.06665, 0.575, 0.4999, 0.3335, 0.5039, 0.3335, 0.08828, 0.9042, 0.1694, 1.003, 0.4707, 0.9042, 0.4802, 0.151, 0.4049, 0.151, 0.5187, 0.01299, 0.5196, 0.01299, 0.4049, 0.3335, 0.08828, 0.3335, 0.5039, 0.151, 0.5187, 0.151, 0.4049, 0.3335, 0.5039, 0.3335, 0.9346, 0.151, 0.6179, 0.151, 0.5187, 0.9042, 0.4802, 0.575, 0.4999, 0.575, 0.06665, 0.9042, 0.1694, 0.9042, 0.4802, 0.9042, 0.8116, 0.575, 0.9346, 0.575, 0.4999, 0.151, 0.5187, 0.151, 0.6179, 0.01299, 0.6179, 0.01299, 0.5196, 1.003, 0.4707, 0.9042, 0.8116, 0.9042, 0.4802, 0.575, 0.4999, 0.575, 0.9346, 0.3335, 0.9346, 0.3335, 0.5039, 0.575, 0.06665, 0.575, 0.4999, 0.3335, 0.5039, 0.3335, 0.08828, 0.9042, 0.1694, 1.003, 0.4707, 0.9042, 0.4802, 0.151, 0.4049, 0.151, 0.5187, 0.01299, 0.5196, 0.01299, 0.4049, 0.3335, 0.08828, 0.3335, 0.5039, 0.151, 0.5187, 0.151, 0.4049, 0.3335, 0.5039, 0.3335, 0.9346, 0.151, 0.6179, 0.151, 0.5187, 0.9042, 0.4802, 0.575, 0.4999, 0.575, 0.06665, 0.9042, 0.1694, 0.9042, 0.4802, 0.9042, 0.8116, 0.575, 0.9346, 0.575, 0.4999, 0.4582, 0.03534, 0.5365, 0.008313, 0.6007, 0.1121, 0.4735, 0.1269, 0.472, 0.194, 0.4735, 0.1269, 0.6007, 0.1121, 0.6106, 0.2283, 0.4581, 0.2482, 0.472, 0.194, 0.6106, 0.2283, 0.5685, 0.3243, 0.2679, 0.383, 0.2353, 0.3899, 0.253, 0.3376, 0.2752, 0.3533, 0.397, 0.334, 0.4581, 0.2482, 0.5685, 0.3243, 0.4212, 0.3786, 0.253, 0.3376, 0.2857, 0.3135, 0.2947, 0.3344, 0.2752, 0.3533, 0.6119, 0.6345, 0.4697, 0.7233, 0.4496, 0.7125, 0.4455, 0.5525, 0.02283, 0.2482, 0.02576, 0.1364, 0.1476, 0.1413, 0.1599, 0.214, 0.06637, 0.3426, 0.02283, 0.2482, 0.1599, 0.214, 0.183, 0.2669, 0.2353, 0.3899, 0.06637, 0.3426, 0.183, 0.2669, 0.253, 0.3376, 0.02576, 0.1364, 0.06758, 0.02657, 0.1526, 0.03476, 0.1476, 0.1413, 0.4455, 0.5525, 0.4496, 0.7125, 0.428, 0.7242, 0.2945, 0.6452, 0.1599, 0.214, 0.1476, 0.1413, 0.2399, 0.1353, 0.2461, 0.1919, 0.183, 0.2669, 0.1599, 0.214, 0.2461, 0.1919, 0.2542, 0.2345, 0.2857, 0.3135, 0.3218, 0.3077, 0.322, 0.3326, 0.2947, 0.3344, 0.253, 0.3376, 0.183, 0.2669, 0.2542, 0.2345, 0.2857, 0.3135, 0.1476, 0.1413, 0.1526, 0.03476, 0.2353, 0.04165, 0.2399, 0.1353, 0.2945, 0.6452, 0.428, 0.7242, 0.4282, 0.7473, 0.2852, 0.8244, 0.2399, 0.1353, 0.3164, 0.1308, 0.3173, 0.1821, 0.2461, 0.1919, 0.322, 0.3326, 0.3218, 0.3077, 0.3598, 0.3153, 0.3502, 0.3409, 0.2542, 0.2345, 0.2461, 0.1919, 0.3173, 0.1821, 0.3172, 0.2218, 0.2857, 0.3135, 0.2542, 0.2345, 0.3172, 0.2218, 0.3218, 0.3077, 0.2399, 0.1353, 0.2353, 0.04165, 0.3131, 0.04631, 0.3164, 0.1308, 0.2852, 0.8244, 0.4282, 0.7473, 0.4489, 0.7595, 0.4472, 0.9235, 0.3164, 0.1308, 0.3891, 0.1295, 0.3876, 0.1812, 0.3173, 0.1821, 0.3172, 0.2218, 0.3173, 0.1821, 0.3876, 0.1812, 0.3825, 0.2229, 0.3218, 0.3077, 0.3172, 0.2218, 0.3825, 0.2229, 0.3598, 0.3153, 0.3164, 0.1308, 0.3131, 0.04631, 0.3856, 0.05211, 0.3891, 0.1295, 0.4472, 0.9235, 0.4489, 0.7595, 0.469, 0.747, 0.6165, 0.8304, 0.3502, 0.3409, 0.3598, 0.3153, 0.397, 0.334, 0.3774, 0.3529, 0.3825, 0.2229, 0.3876, 0.1812, 0.472, 0.194, 0.4581, 0.2482, 0.3598, 0.3153, 0.3825, 0.2229, 0.4581, 0.2482, 0.397, 0.334, 0.3891, 0.1295, 0.3856, 0.05211, 0.4582, 0.03534, 0.4735, 0.1269, 0.3876, 0.1812, 0.3891, 0.1295, 0.4735, 0.1269, 0.472, 0.194, 0.9785, 0.4398, 0.7996, 0.3511, 0.9785, 0.261, 0.9785, 0.261, 0.7996, 0.3511, 0.7988, 0.1758, 0.7988, 0.1758, 0.7996, 0.3511, 0.6235, 0.2641, 0.6235, 0.2641, 0.7996, 0.3511, 0.6252, 0.4403, 0.6252, 0.4403, 0.7996, 0.3511, 0.8015, 0.5308, 0.8015, 0.5308, 0.7996, 0.3511, 0.9785, 0.4398, 0.4472, 0.9235, 0.6165, 0.8304, 0.6566, 0.8886, 0.4741, 0.989, 0.2945, 0.6452, 0.2852, 0.8244, 0.2197, 0.8274, 0.2297, 0.6354, 0.6165, 0.8304, 0.6119, 0.6345, 0.6901, 0.6194, 0.6901, 0.8391, 0.2852, 0.8244, 0.4472, 0.9235, 0.4221, 0.9912, 0.2317, 0.8818, 0.4455, 0.5525, 0.2945, 0.6452, 0.2642, 0.5883, 0.4084, 0.4997, 0.6119, 0.6345, 0.4455, 0.5525, 0.4745, 0.4915, 0.6429, 0.5745, 0.4282, 0.7473, 0.428, 0.7242, 0.4506, 0.7371, 0.4507, 0.738, 0.469, 0.747, 0.4489, 0.7595, 0.4515, 0.7383, 0.4521, 0.7379, 0.4697, 0.7233, 0.469, 0.747, 0.4521, 0.7379, 0.4522, 0.7372, 0.428, 0.7242, 0.4496, 0.7125, 0.4515, 0.7367, 0.4506, 0.7371, 0.4489, 0.7595, 0.4282, 0.7473, 0.4507, 0.738, 0.4515, 0.7383, 0.4496, 0.7125, 0.4697, 0.7233, 0.4522, 0.7372, 0.4515, 0.7367, 0.4521, 0.7379, 0.4515, 0.7383, 0.4507, 0.738, 0.4522, 0.7372, 0.4507, 0.738, 0.4506, 0.7371, 0.4515, 0.7367, 0.4522, 0.7372, 0.397, 0.334, 0.4212, 0.3786, 0.3909, 0.379, 0.3774, 0.3529, 0.6165, 0.8304, 0.469, 0.747, 0.4697, 0.7233, 0.6119, 0.6345])
_uv.active_render = True
_uv = me_sm_palm.uv_layers.new(name='UVマップ')
_uv.uv.foreach_set('vector', [0.0, 0.0, 0.0, 0.0, 0.0, 0.0, 0.0, 0.0, 0.0, 0.0, 0.0, 0.0, 0.0, 0.0, 0.0, 0.0, 0.0, 0.0, 0.0, 0.0, 0.0, 0.0, 0.0, 0.0, 0.0, 0.0, 0.0, 0.0, 0.0, 0.0, 0.0, 0.0, 0.0, 0.0, 0.0, 0.0, 0.0, 0.0, 0.0, 0.0, 0.0, 0.0, 0.0, 0.0, 0.0, 0.0, 0.0, 0.0, 0.0, 0.0, 0.0, 0.0, 0.0, 0.0, 0.0, 0.0, 0.0, 0.0, 0.0, 0.0, 0.0, 0.0, 0.0, 0.0, 0.0, 0.0, 0.0, 0.0, 0.0, 0.0, 0.0, 0.0, 0.0, 0.0, 0.0, 0.0, 0.0, 0.0, 0.0, 0.0, 0.0, 0.0, 0.0, 0.0, 0.0, 0.0, 0.0, 0.0, 0.0, 0.0, 0.0, 0.0, 0.0, 0.0, 0.0, 0.0, 0.0, 0.0, 0.0, 0.0, 0.0, 0.0, 0.0, 0.0, 0.0, 0.0, 0.0, 0.0, 0.0, 0.0, 0.0, 0.0, 0.0, 0.0, 0.0, 0.0, 0.0, 0.0, 0.0, 0.0, 0.0, 0.0, 0.0, 0.0, 0.0, 0.0, 0.0, 0.0, 0.0, 0.0, 0.0, 0.0, 0.0, 0.0, 0.0, 0.0, 0.0, 0.0, 0.0, 0.0, 0.0, 0.0, 0.0, 0.0, 0.0, 0.0, 0.0, 0.0, 0.0, 0.0, 0.0, 0.0, 0.0, 0.0, 0.0, 0.0, 0.0, 0.0, 0.0, 0.0, 0.0, 0.0, 0.0, 0.0, 0.0, 0.0, 0.0, 0.0, 0.0, 0.0, 0.0, 0.0, 0.0, 0.0, 0.0, 0.0, 0.0, 0.0, 0.0, 0.0, 0.0, 0.0, 0.0, 0.0, 0.0, 0.0, 0.0, 0.0, 0.0, 0.0, 0.0, 0.0, 0.0, 0.0, 0.0, 0.0, 0.0, 0.0, 0.0, 0.0, 0.0, 0.0, 0.0, 0.0, 0.0, 0.0, 0.0, 0.0, 0.0, 0.0, 0.0, 0.0, 0.0, 0.0, 0.0, 0.0, 0.0, 0.0, 0.0, 0.0, 0.0, 0.0, 0.0, 0.0, 0.0, 0.0, 0.0, 0.0, 0.0, 0.0, 0.0, 0.0, 0.0, 0.0, 0.0, 0.0, 0.0, 0.0, 0.0, 0.0, 0.0, 0.0, 0.0, 0.0, 0.0, 0.0, 0.0, 0.0, 0.0, 0.0, 0.0, 0.0, 0.0, 0.0, 0.0, 0.0, 0.0, 0.0, 0.0, 0.0, 0.0, 0.0, 0.0, 0.0, 0.0, 0.0, 0.0, 0.0, 0.0, 0.0, 0.0, 0.0, 0.0, 0.0, 0.0, 0.0, 0.0, 0.0, 0.0, 0.0, 0.0, 0.0, 0.0, 0.0, 0.0, 0.0, 0.0, 0.0, 0.0, 0.0, 0.0, 0.0, 0.0, 0.0, 0.0, 0.0, 0.0, 0.0, 0.0, 0.0, 0.0, 0.0, 0.0, 0.0, 0.0, 0.0, 0.0, 0.0, 0.0, 0.0, 0.0, 0.0, 0.0, 0.0, 0.0, 0.0, 0.0, 0.0, 0.0, 0.0, 0.0, 0.0, 0.0, 0.0, 0.0, 0.0, 0.0, 0.0, 0.0, 0.0, 0.0, 0.0, 0.0, 0.0, 0.0, 0.0, 0.0, 0.0, 0.0, 0.0, 0.0, 0.0, 0.0, 0.0, 0.0, 0.0, 0.0, 0.0, 0.0, 0.0, 0.0, 0.0, 0.0, 0.0, 0.0, 0.0, 0.0, 0.0, 0.0, 0.0, 0.0, 0.0, 0.0, 0.0, 0.0, 0.0, 0.0, 0.0, 0.0, 0.0, 0.0, 0.0, 0.0, 0.0, 0.0, 0.0, 0.0, 0.0, 0.0, 0.0, 0.0, 0.0, 0.0, 0.0, 0.0, 0.0, 0.0, 0.0, 0.0, 0.0, 0.0, 0.0, 0.0, 0.0, 0.0, 0.0, 0.0, 0.0, 0.0, 0.0, 0.0, 0.0, 0.0, 0.0, 0.0, 0.0, 0.0, 0.0, 0.0, 0.0, 0.0, 0.0, 0.0, 0.0, 0.0, 0.0, 0.0, 0.0, 0.0, 0.0, 0.0, 0.0, 0.0, 0.0, 0.0, 0.0, 0.0, 0.0, 0.0, 0.0, 0.0, 0.0, 0.0, 0.0, 0.0, 0.0, 0.0, 0.0, 0.0, 0.0, 0.0, 0.0, 0.0, 0.0, 0.0, 0.0, 0.0, 0.0, 0.0, 0.0, 0.0, 0.0, 0.0, 0.0, 0.0, 0.0, 0.0, 0.0, 0.0, 0.0, 0.0, 0.0, 0.0, 0.0, 0.0, 0.0, 0.0, 0.0, 0.0, 0.0, 0.0, 0.0, 0.0, 0.0, 0.0, 0.0, 0.0, 0.0, 0.0, 0.0, 0.0, 0.0, 0.0, 0.0, 0.0, 0.0, 0.0, 0.0, 0.0, 0.0, 0.0, 0.0, 0.0, 0.0, 0.0, 0.0, 0.0, 0.0, 0.0, 0.0, 0.0, 0.0, 0.0, 0.0, 0.0, 0.0, 0.0, 0.0, 0.0, 0.0, 0.0, 0.0, 0.0, 0.0, 0.0, 0.0, 0.0, 0.0, 0.0, 0.0, 0.0, 0.0, 0.0, 0.0, 0.0, 0.0, 0.0, 0.0, 0.0, 0.0, 0.0, 0.0, 0.0, 0.0, 0.0, 0.0, 0.0, 0.0, 0.0, 0.0, 0.0, 0.0, 0.0, 0.0, 0.0, 0.0, 0.0, 0.0, 0.0, 0.0, 0.0, 0.0, 0.0, 0.0, 0.0, 0.0, 0.0, 0.0, 0.0, 0.0, 0.0, 0.0, 0.0, 0.0, 0.0, 0.0, 0.0, 0.0, 0.0, 0.0, 0.0, 0.0, 0.0, 0.0, 0.0, 0.0, 0.0, 0.0, 0.0, 0.0, 0.0, 0.0, 0.0, 0.0, 0.0, 0.0, 0.0, 0.0, 0.0, 0.0, 0.0, 0.0, 0.0, 0.0, 0.0, 0.0, 0.0, 0.0, 0.0, 0.0, 0.0, 0.0, 0.0, 0.0, 0.0, 0.0, 0.0, 0.0, 0.0, 0.0, 0.0, 0.0, 0.0, 0.0, 0.0, 0.0, 0.0, 0.0, 0.0, 0.0, 0.0, 0.0, 0.0, 0.0, 0.0, 0.0, 0.0, 0.0, 0.0, 0.0, 0.0, 0.0, 0.0, 0.0, 0.0, 0.0, 0.0, 0.0, 0.0, 0.0, 0.0, 0.0, 0.0, 0.0, 0.0, 0.0, 0.0, 0.0, 0.0, 0.0, 0.0, 0.0, 0.0, 0.0, 0.0, 0.0, 0.0, 0.0, 0.0, 0.0, 0.0, 0.0, 0.0, 0.0, 0.0, 0.0, 0.0, 0.0, 0.0, 0.0, 0.0, 0.0, 0.0, 0.0, 0.0, 0.0, 0.0, 0.0, 0.0, 0.0, 0.0, 0.0, 0.0, 0.0, 0.0, 0.0, 0.0, 0.0, 0.0, 0.0, 0.0, 0.0, 0.0, 0.0, 0.0, 0.0, 0.0, 0.0, 0.0, 0.0, 0.0, 0.0, 0.0, 0.0, 0.0, 0.0, 0.0, 0.0, 0.0, 0.0, 0.0, 0.0, 0.0, 0.0, 0.0, 0.0, 0.0, 0.0, 0.0, 0.0, 0.0, 0.0, 0.0, 0.0, 0.0, 0.0, 0.0, 0.0, 0.0, 0.0, 0.0, 0.0, 0.0, 0.0, 0.0, 0.0, 0.0, 0.0, 0.0, 0.0, 0.0, 0.0, 0.0, 0.0, 0.0, 0.0, 0.0, 0.0, 0.0, 0.0, 0.0, 0.0, 0.0, 0.0, 0.0, 0.0, 0.0, 0.0, 0.0, 0.0, 0.0, 0.0, 0.0, 0.0, 0.0, 0.0, 0.0, 0.0, 0.0, 0.0, 0.0, 0.0, 0.0, 0.0, 0.0, 0.0, 0.0, 0.0, 0.0, 0.0, 0.0, 0.0, 0.0, 0.0, 0.0, 0.0, 0.0, 0.0, 0.0, 0.0, 0.0, 0.0, 0.0, 0.0, 0.0, 0.0, 0.0, 0.0, 0.0, 0.0, 0.0, 0.0, 0.0, 0.0, 0.0, 0.0, 0.0, 0.0, 0.0, 0.0, 0.0, 0.0, 0.0, 0.0, 0.0, 0.0, 0.0, 0.0, 0.0, 0.0, 0.0, 0.0, 0.0, 0.0, 0.0, 0.0, 0.0, 0.0, 0.0, 0.0, 0.0, 0.0, 0.0, 0.0, 0.0, 0.0, 0.0, 0.0, 0.0, 0.0, 0.0, 0.0, 0.0, 0.0, 0.0, 0.0, 0.0, 0.0, 0.0, 0.0, 0.0, 0.0, 0.0, 0.0, 0.0, 0.0, 0.0, 0.0, 0.0, 0.0, 0.0, 0.0, 0.0, 0.0, 0.0, 0.0, 0.0, 0.0, 0.0, 0.0, 0.0, 0.0, 0.0, 0.0, 0.0, 0.0, 0.0, 0.0, 0.0, 0.0, 0.0, 0.0, 0.0, 0.0, 0.0, 0.0, 0.0, 0.0, 0.0, 0.0, 0.0, 0.0, 0.0, 0.0, 0.0, 0.0, 0.0, 0.0, 0.0, 0.0, 0.0, 0.0, 0.0, 0.0, 0.0, 0.0, 0.0, 0.0, 0.0, 0.0, 0.0, 0.0, 0.0, 0.0, 0.0, 0.0, 0.0, 0.0, 0.0, 0.0, 0.0, 0.0, 0.0, 0.0, 0.0, 0.0, 0.0, 0.0, 0.0, 0.0, 0.0, 0.0, 0.0, 0.0, 0.0, 0.0, 0.0, 0.0, 0.0, 0.0, 0.0, 0.0, 0.0, 0.0, 0.0, 0.0, 0.0, 0.0, 0.0, 0.0, 0.0, 0.0, 0.0, 0.0, 0.0, 0.0, 0.0, 0.0, 0.0, 0.0, 0.0, 0.0, 0.0, 0.0, 0.0, 0.0, 0.0, 0.0, 0.0, 0.0, 0.0, 0.0, 0.0, 0.0, 0.0, 0.0, 0.0, 0.0, 0.0, 0.0, 0.0, 0.0, 0.0, 0.0, 0.0, 0.0, 0.0, 0.0, 0.0, 0.0, 0.0, 0.0, 0.0, 0.0, 0.0, 0.0, 0.0, 0.0, 0.0, 0.0, 0.0, 0.0, 0.0, 0.0, 0.0, 0.0, 0.0, 0.0, 0.0, 0.0, 0.0, 0.0, 0.0, 0.0, 0.0, 0.0, 0.0, 0.0, 0.0, 0.0, 0.0, 0.0, 0.0, 0.0, 0.0, 0.0, 0.0, 0.0, 0.0, 0.0, 0.0, 0.0, 0.0, 0.0, 0.0, 0.0, 0.0, 0.0, 0.0, 0.0, 0.0, 0.0, 0.0, 0.0, 0.0, 0.0, 0.0, 0.0, 0.0, 0.0, 0.0, 0.0, 0.0, 0.0, 0.0, 0.0, 0.0, 0.0, 0.0, 0.0, 0.0, 0.0, 0.0, 0.0, 0.0, 0.0, 0.0, 0.0, 0.0, 0.0, 0.0, 0.0, 0.0, 0.0, 0.0, 0.0, 0.0, 0.0, 0.0, 0.0, 0.0, 0.0, 0.0, 0.0, 0.0, 0.0, 0.0, 0.0, 0.0, 0.0, 0.0, 0.0, 0.0, 0.0, 0.0, 0.0, 0.0, 0.0, 0.0, 0.0, 0.0, 0.0, 0.0, 0.0, 0.0, 0.0, 0.0, 0.0, 0.0, 0.0, 0.0, 0.0, 0.0, 0.0, 0.0, 0.0, 0.0, 0.0, 0.0, 0.0, 0.0, 0.0, 0.0, 0.0, 0.0, 0.0, 0.0, 0.0, 0.0, 0.0, 0.0, 0.0, 0.0, 0.0, 0.0, 0.0, 0.0, 0.0, 0.0, 0.0, 0.0, 0.0, 0.0, 0.0, 0.0, 0.0, 0.0, 0.0, 0.0, 0.0, 0.0, 0.0, 0.0, 0.0, 0.0, 0.0, 0.0, 0.0, 0.0, 0.0, 0.0, 0.0, 0.0, 0.0, 0.0, 0.0, 0.0, 0.0, 0.0, 0.0, 0.0, 0.0, 0.0, 0.0, 0.0, 0.0, 0.0, 0.0, 0.0, 0.0, 0.0, 0.0, 0.0, 0.0, 0.0, 0.0, 0.0, 0.0, 0.0, 0.0, 0.0, 0.0, 0.0, 0.0, 0.0, 0.0, 0.0, 0.0, 0.0, 0.0, 0.0, 0.0, 0.0, 0.0, 0.0, 0.0, 0.0, 0.0, 0.0, 0.0, 0.0, 0.0, 0.0, 0.0, 0.0, 0.0, 0.0, 0.0, 0.0, 0.0, 0.0, 0.0, 0.0, 0.0, 0.0, 0.0, 0.0, 0.0, 0.0, 0.0, 0.0, 0.0, 0.0, 0.0, 0.0, 0.0, 0.0, 0.0, 0.0, 0.0, 0.0, 0.0, 0.0, 0.0, 0.0, 0.0, 0.0, 0.0, 0.0, 0.0, 0.0, 0.0, 0.0, 0.0, 0.0, 0.0, 0.0, 0.0, 0.0, 0.0, 0.0, 0.0, 0.0, 0.0, 0.0, 0.0, 0.0, 0.0, 0.0, 0.0, 0.0, 0.0, 0.0, 0.0, 0.0, 0.0, 0.0, 0.0, 0.0, 0.0, 0.0, 0.0, 0.8457, 0.5, 0.8457, -0.001025, 0.9859, -0.001025, 0.9859, 0.5, 0.004267, 0.5, 0.1316, -0.001025, 0.1376, 0.5, 0.4119, 0.5, 0.4258, -0.001025, 0.6587, -0.001025, 0.6587, 0.5, 0.4258, 1.001, 0.4119, 0.5, 0.6587, 0.5, 0.6587, 1.001, 0.1316, 1.001, 0.004267, 0.5, 0.1376, 0.5, 0.8457, 1.001, 0.8457, 0.5, 0.9859, 0.5, 0.9859, 1.001, 0.6587, 1.001, 0.6587, 0.5, 0.8457, 0.5, 0.8457, 1.001, 0.6587, 0.5, 0.6587, -0.001025, 0.8457, -0.001025, 0.8457, 0.5, 0.1376, 0.5, 0.4119, 0.5, 0.4258, 1.001, 0.1316, 1.001, 0.1376, 0.5, 0.1316, -0.001025, 0.4258, -0.001025, 0.4119, 0.5, 0.8457, 0.5, 0.8457, -0.001025, 0.9859, -0.001025, 0.9859, 0.5, 0.004267, 0.5, 0.1316, -0.001025, 0.1376, 0.5, 0.4119, 0.5, 0.4258, -0.001025, 0.6587, -0.001025, 0.6587, 0.5, 0.4258, 1.001, 0.4119, 0.5, 0.6587, 0.5, 0.6587, 1.001, 0.1316, 1.001, 0.004267, 0.5, 0.1376, 0.5, 0.8457, 1.001, 0.8457, 0.5, 0.9859, 0.5, 0.9859, 1.001, 0.6587, 1.001, 0.6587, 0.5, 0.8457, 0.5, 0.8457, 1.001, 0.6587, 0.5, 0.6587, -0.001025, 0.8457, -0.001025, 0.8457, 0.5, 0.1376, 0.5, 0.4119, 0.5, 0.4258, 1.001, 0.1316, 1.001, 0.1376, 0.5, 0.1316, -0.001025, 0.4258, -0.001025, 0.4119, 0.5, 0.8457, 0.5, 0.8457, -0.001025, 0.9859, -0.001025, 0.9859, 0.5, 0.004267, 0.5, 0.1316, -0.001025, 0.1376, 0.5, 0.4119, 0.5, 0.4258, -0.001025, 0.6587, -0.001025, 0.6587, 0.5, 0.4258, 1.001, 0.4119, 0.5, 0.6587, 0.5, 0.6587, 1.001, 0.1316, 1.001, 0.004267, 0.5, 0.1376, 0.5, 0.8457, 1.001, 0.8457, 0.5, 0.9859, 0.5, 0.9859, 1.001, 0.6587, 1.001, 0.6587, 0.5, 0.8457, 0.5, 0.8457, 1.001, 0.6587, 0.5, 0.6587, -0.001025, 0.8457, -0.001025, 0.8457, 0.5, 0.1376, 0.5, 0.4119, 0.5, 0.4258, 1.001, 0.1316, 1.001, 0.1376, 0.5, 0.1316, -0.001025, 0.4258, -0.001025, 0.4119, 0.5, 0.8457, 0.5, 0.8457, -0.001025, 0.9859, -0.001025, 0.9859, 0.5, 0.004267, 0.5, 0.1316, -0.001025, 0.1376, 0.5, 0.4119, 0.5, 0.4258, -0.001025, 0.6587, -0.001025, 0.6587, 0.5, 0.4258, 1.001, 0.4119, 0.5, 0.6587, 0.5, 0.6587, 1.001, 0.1316, 1.001, 0.004267, 0.5, 0.1376, 0.5, 0.8457, 1.001, 0.8457, 0.5, 0.9859, 0.5, 0.9859, 1.001, 0.6587, 1.001, 0.6587, 0.5, 0.8457, 0.5, 0.8457, 1.001, 0.6587, 0.5, 0.6587, -0.001025, 0.8457, -0.001025, 0.8457, 0.5, 0.1376, 0.5, 0.4119, 0.5, 0.4258, 1.001, 0.1316, 1.001, 0.1376, 0.5, 0.1316, -0.001025, 0.4258, -0.001025, 0.4119, 0.5, 0.8457, 0.5, 0.8457, -0.001025, 0.9859, -0.001025, 0.9859, 0.5, 0.004267, 0.5, 0.1316, -0.001025, 0.1376, 0.5, 0.4119, 0.5, 0.4258, -0.001025, 0.6587, -0.001025, 0.6587, 0.5, 0.4258, 1.001, 0.4119, 0.5, 0.6587, 0.5, 0.6587, 1.001, 0.1316, 1.001, 0.004267, 0.5, 0.1376, 0.5, 0.8457, 1.001, 0.8457, 0.5, 0.9859, 0.5, 0.9859, 1.001, 0.6587, 1.001, 0.6587, 0.5, 0.8457, 0.5, 0.8457, 1.001, 0.6587, 0.5, 0.6587, -0.001025, 0.8457, -0.001025, 0.8457, 0.5, 0.1376, 0.5, 0.4119, 0.5, 0.4258, 1.001, 0.1316, 1.001, 0.1376, 0.5, 0.1316, -0.001025, 0.4258, -0.001025, 0.4119, 0.5, 0.8457, 0.5, 0.8457, -0.001025, 0.9859, -0.001025, 0.9859, 0.5, 0.004267, 0.5, 0.1316, -0.001025, 0.1376, 0.5, 0.4119, 0.5, 0.4258, -0.001025, 0.6587, -0.001025, 0.6587, 0.5, 0.4258, 1.001, 0.4119, 0.5, 0.6587, 0.5, 0.6587, 1.001, 0.1316, 1.001, 0.004267, 0.5, 0.1376, 0.5, 0.8457, 1.001, 0.8457, 0.5, 0.9859, 0.5, 0.9859, 1.001, 0.6587, 1.001, 0.6587, 0.5, 0.8457, 0.5, 0.8457, 1.001, 0.6587, 0.5, 0.6587, -0.001025, 0.8457, -0.001025, 0.8457, 0.5, 0.1376, 0.5, 0.4119, 0.5, 0.4258, 1.001, 0.1316, 1.001, 0.1376, 0.5, 0.1316, -0.001025, 0.4258, -0.001025, 0.4119, 0.5, 0.8457, 0.5, 0.8457, -0.001025, 0.9859, -0.001025, 0.9859, 0.5, 0.004267, 0.5, 0.1316, -0.001025, 0.1376, 0.5, 0.4119, 0.5, 0.4258, -0.001025, 0.6587, -0.001025, 0.6587, 0.5, 0.4258, 1.001, 0.4119, 0.5, 0.6587, 0.5, 0.6587, 1.001, 0.1316, 1.001, 0.004267, 0.5, 0.1376, 0.5, 0.8457, 1.001, 0.8457, 0.5, 0.9859, 0.5, 0.9859, 1.001, 0.6587, 1.001, 0.6587, 0.5, 0.8457, 0.5, 0.8457, 1.001, 0.6587, 0.5, 0.6587, -0.001025, 0.8457, -0.001025, 0.8457, 0.5, 0.1376, 0.5, 0.4119, 0.5, 0.4258, 1.001, 0.1316, 1.001, 0.1376, 0.5, 0.1316, -0.001025, 0.4258, -0.001025, 0.4119, 0.5, 0.8457, 0.5, 0.8457, -0.001025, 0.9859, -0.001025, 0.9859, 0.5, 0.004267, 0.5, 0.1316, -0.001025, 0.1376, 0.5, 0.4119, 0.5, 0.4258, -0.001025, 0.6587, -0.001025, 0.6587, 0.5, 0.4258, 1.001, 0.4119, 0.5, 0.6587, 0.5, 0.6587, 1.001, 0.1316, 1.001, 0.004267, 0.5, 0.1376, 0.5, 0.8457, 1.001, 0.8457, 0.5, 0.9859, 0.5, 0.9859, 1.001, 0.6587, 1.001, 0.6587, 0.5, 0.8457, 0.5, 0.8457, 1.001, 0.6587, 0.5, 0.6587, -0.001025, 0.8457, -0.001025, 0.8457, 0.5, 0.1376, 0.5, 0.4119, 0.5, 0.4258, 1.001, 0.1316, 1.001, 0.1376, 0.5, 0.1316, -0.001025, 0.4258, -0.001025, 0.4119, 0.5, 0.8457, 0.5, 0.8457, -0.001025, 0.9859, -0.001025, 0.9859, 0.5, 0.004267, 0.5, 0.1316, -0.001025, 0.1376, 0.5, 0.4119, 0.5, 0.4258, -0.001025, 0.6587, -0.001025, 0.6587, 0.5, 0.4258, 1.001, 0.4119, 0.5, 0.6587, 0.5, 0.6587, 1.001, 0.1316, 1.001, 0.004267, 0.5, 0.1376, 0.5, 0.8457, 1.001, 0.8457, 0.5, 0.9859, 0.5, 0.9859, 1.001, 0.6587, 1.001, 0.6587, 0.5, 0.8457, 0.5, 0.8457, 1.001, 0.6587, 0.5, 0.6587, -0.001025, 0.8457, -0.001025, 0.8457, 0.5, 0.1376, 0.5, 0.4119, 0.5, 0.4258, 1.001, 0.1316, 1.001, 0.1376, 0.5, 0.1316, -0.001025, 0.4258, -0.001025, 0.4119, 0.5, 0.8457, 0.5, 0.8457, -0.001025, 0.9859, -0.001025, 0.9859, 0.5, 0.004267, 0.5, 0.1316, -0.001025, 0.1376, 0.5, 0.4119, 0.5, 0.4258, -0.001025, 0.6587, -0.001025, 0.6587, 0.5, 0.4258, 1.001, 0.4119, 0.5, 0.6587, 0.5, 0.6587, 1.001, 0.1316, 1.001, 0.004267, 0.5, 0.1376, 0.5, 0.8457, 1.001, 0.8457, 0.5, 0.9859, 0.5, 0.9859, 1.001, 0.6587, 1.001, 0.6587, 0.5, 0.8457, 0.5, 0.8457, 1.001, 0.6587, 0.5, 0.6587, -0.001025, 0.8457, -0.001025, 0.8457, 0.5, 0.1376, 0.5, 0.4119, 0.5, 0.4258, 1.001, 0.1316, 1.001, 0.1376, 0.5, 0.1316, -0.001025, 0.4258, -0.001025, 0.4119, 0.5, 0.8457, 0.5, 0.8457, -0.001025, 0.9859, -0.001025, 0.9859, 0.5, 0.004267, 0.5, 0.1316, -0.001025, 0.1376, 0.5, 0.4119, 0.5, 0.4258, -0.001025, 0.6587, -0.001025, 0.6587, 0.5, 0.4258, 1.001, 0.4119, 0.5, 0.6587, 0.5, 0.6587, 1.001, 0.1316, 1.001, 0.004267, 0.5, 0.1376, 0.5, 0.8457, 1.001, 0.8457, 0.5, 0.9859, 0.5, 0.9859, 1.001, 0.6587, 1.001, 0.6587, 0.5, 0.8457, 0.5, 0.8457, 1.001, 0.6587, 0.5, 0.6587, -0.001025, 0.8457, -0.001025, 0.8457, 0.5, 0.1376, 0.5, 0.4119, 0.5, 0.4258, 1.001, 0.1316, 1.001, 0.1376, 0.5, 0.1316, -0.001025, 0.4258, -0.001025, 0.4119, 0.5, 0.0, 0.0, 0.0, 0.0, 0.0, 0.0, 0.0, 0.0, 0.0, 0.0, 0.0, 0.0, 0.0, 0.0, 0.0, 0.0, 0.0, 0.0, 0.0, 0.0, 0.0, 0.0, 0.0, 0.0, 0.0, 0.0, 0.0, 0.0, 0.0, 0.0, 0.0, 0.0, 0.0, 0.0, 0.0, 0.0, 0.0, 0.0, 0.0, 0.0, 0.0, 0.0, 0.0, 0.0, 0.0, 0.0, 0.0, 0.0, 0.0, 0.0, 0.0, 0.0, 0.0, 0.0, 0.0, 0.0, 0.0, 0.0, 0.0, 0.0, 0.0, 0.0, 0.0, 0.0, 0.0, 0.0, 0.0, 0.0, 0.0, 0.0, 0.0, 0.0, 0.0, 0.0, 0.0, 0.0, 0.0, 0.0, 0.0, 0.0, 0.0, 0.0, 0.0, 0.0, 0.0, 0.0, 0.0, 0.0, 0.0, 0.0, 0.0, 0.0, 0.0, 0.0, 0.0, 0.0, 0.0, 0.0, 0.0, 0.0, 0.0, 0.0, 0.0, 0.0, 0.0, 0.0, 0.0, 0.0, 0.0, 0.0, 0.0, 0.0, 0.0, 0.0, 0.0, 0.0, 0.0, 0.0, 0.0, 0.0, 0.0, 0.0, 0.0, 0.0, 0.0, 0.0, 0.0, 0.0, 0.0, 0.0, 0.0, 0.0, 0.0, 0.0, 0.0, 0.0, 0.0, 0.0, 0.0, 0.0, 0.0, 0.0, 0.0, 0.0, 0.0, 0.0, 0.0, 0.0, 0.0, 0.0, 0.0, 0.0, 0.0, 0.0, 0.0, 0.0, 0.0, 0.0, 0.0, 0.0, 0.0, 0.0, 0.0, 0.0, 0.0, 0.0, 0.0, 0.0, 0.0, 0.0, 0.0, 0.0, 0.0, 0.0, 0.0, 0.0, 0.0, 0.0, 0.0, 0.0, 0.0, 0.0, 0.0, 0.0, 0.0, 0.0, 0.0, 0.0, 0.0, 0.0, 0.0, 0.0, 0.0, 0.0, 0.0, 0.0, 0.0, 0.0, 0.0, 0.0, 0.0, 0.0, 0.0, 0.0, 0.0, 0.0, 0.0, 0.0, 0.0, 0.0, 0.0, 0.0, 0.0, 0.0, 0.0, 0.0, 0.0, 0.0, 0.0, 0.0, 0.0, 0.0, 0.0, 0.0, 0.0, 0.0, 0.0, 0.0, 0.0, 0.0, 0.0, 0.0, 0.0, 0.0, 0.0, 0.0, 0.0, 0.0, 0.0, 0.0, 0.0, 0.0, 0.0, 0.0, 0.0, 0.0, 0.0, 0.0, 0.0, 0.0, 0.0, 0.0, 0.0, 0.0, 0.0, 0.0, 0.0, 0.0, 0.0, 0.0, 0.0, 0.0, 0.0, 0.0, 0.0, 0.0, 0.0, 0.0, 0.0, 0.0, 0.0, 0.0, 0.0, 0.0, 0.0, 0.0, 0.0, 0.0, 0.0, 0.0, 0.0, 0.0, 0.0, 0.0, 0.0, 0.0, 0.0, 0.0, 0.0, 0.0, 0.0, 0.0, 0.0, 0.0, 0.0, 0.0, 0.0, 0.0, 0.0, 0.0, 0.0, 0.0, 0.0, 0.0, 0.0, 0.0, 0.0, 0.0, 0.0, 0.0, 0.0, 0.0, 0.0, 0.0, 0.0, 0.0, 0.0, 0.0, 0.0, 0.0, 0.0, 0.0, 0.0, 0.0, 0.0, 0.0, 0.0, 0.0, 0.0, 0.0, 0.0, 0.0, 0.0, 0.0, 0.0, 0.0, 0.0, 0.0, 0.0, 0.0, 0.0, 0.0, 0.0, 0.0, 0.0, 0.0, 0.0, 0.0, 0.0, 0.0, 0.0, 0.0, 0.0, 0.0, 0.0, 0.0, 0.0, 0.0, 0.0, 0.0, 0.0, 0.0, 0.0, 0.0, 0.0, 0.0, 0.0, 0.0, 0.0, 0.0, 0.0, 0.0, 0.0, 0.0, 0.0, 0.0, 0.0, 0.0, 0.0, 0.0, 0.0, 0.0, 0.0, 0.0, 0.0, 0.0, 0.0, 0.0, 0.0, 0.0, 0.0, 0.0, 0.0, 0.0, 0.0, 0.0, 0.0, 0.0, 0.0, 0.0, 0.0, 0.0, 0.0, 0.0, 0.0, 0.0, 0.0, 0.0, 0.0, 0.0, 0.0, 0.0, 0.0, 0.0, 0.0, 0.0, 0.0, 0.0, 0.0, 0.0, 0.0, 0.0, 0.0, 0.0, 0.0, 0.0, 0.0, 0.0, 0.0, 0.0, 0.0, 0.0, 0.0, 0.0, 0.0, 0.0])
me_sm_palm.materials.append(mat_m_palmleaf)
me_sm_palm.materials.append(mat_m_palmwood)
me_sm_palm.materials.append(mat_m_palmcoconut)
me_sm_palm.use_remesh_preserve_volume = False
me_sm_palm.use_remesh_preserve_attributes = False
me_sm_palm.use_mirror_vertex_groups = False
me_sm_palm.update()
me_ucx_sm_palm_02 = bpy.data.meshes.new('UCX_SM_Palm_02')
me_ucx_sm_palm_02.from_pydata([(0.3078, 0.5197, 0.9498), (0.3078, -0.09589, 0.9498), (-0.3078, -0.09589, 0.9498), (-0.3078, 0.5197, 0.9498), (-0.2908, -0.2733, 2.463), (-0.2908, 0.3051, 2.463), (0.3176, 0.3051, 2.463), (0.3176, -0.2733, 2.463)], [], [(5, 6, 0, 3), (2, 4, 5, 3), (0, 6, 7, 1), (7, 6, 5, 4), (1, 2, 3, 0), (7, 4, 2, 1)])
_uv = me_ucx_sm_palm_02.uv_layers.new(name='UVマップ')
_uv.uv.foreach_set('vector', [0.0, 1.0, 1.0, 1.0, 1.0, 1.0, 0.0, 1.0, 0.0, 0.0, 0.0, 0.0, 0.0, 1.0, 0.0, 1.0, 1.0, 1.0, 1.0, 1.0, 1.0, 0.0, 1.0, 0.0, 1.0, 0.0, 1.0, 1.0, 0.0, 1.0, 0.0, 0.0, 1.0, 0.0, 0.0, 0.0, 0.0, 1.0, 1.0, 1.0, 1.0, 0.0, 0.0, 0.0, 0.0, 0.0, 1.0, 0.0])
me_ucx_sm_palm_02.use_remesh_preserve_volume = False
me_ucx_sm_palm_02.use_remesh_preserve_attributes = False
me_ucx_sm_palm_02.use_mirror_vertex_groups = False
me_ucx_sm_palm_02.update()
me_ucx_sm_palm_01 = bpy.data.meshes.new('UCX_SM_Palm_01')
me_ucx_sm_palm_01.from_pydata([(-0.2908, 0.3051, 3.871), (-0.2908, -0.2733, 3.871), (0.3176, -0.2733, 3.871), (0.3176, 0.3051, 3.871), (0.3176, 0.3051, 2.455), (0.3176, -0.2733, 2.455), (-0.2908, -0.2733, 2.455), (-0.2908, 0.3051, 2.455), (-1.421, 1.421, 3.92), (-1.421, -1.421, 3.92), (1.421, -1.421, 3.92), (1.421, 1.421, 3.92), (1.421, 1.421, 2.525), (-1.421, -1.421, 2.525), (1.421, -1.421, 2.525), (-1.421, 1.421, 2.525), (1.957, 0.3051, 2.525), (1.957, 0.3051, 3.92), (1.957, -0.2733, 2.525), (1.957, -0.2733, 3.92), (0.3176, -1.957, 3.92), (0.3176, -1.957, 2.525), (-0.2908, -1.957, 3.92), (-0.2908, -1.957, 2.525), (-1.957, -0.2733, 3.92), (-1.957, -0.2733, 2.525), (-1.957, 0.3051, 2.525), (-1.957, 0.3051, 3.92), (-0.2908, 1.957, 3.92), (-0.2908, 1.957, 2.525), (0.3176, 1.957, 2.525), (0.3176, 1.957, 3.92)], [], [(1, 2, 3, 0), (7, 6, 25, 26), (2, 1, 22, 20), (0, 3, 31, 28), (4, 7, 29, 30), (14, 18, 19, 10), (15, 26, 27, 8), (12, 30, 31, 11), (13, 23, 22, 9), (3, 17, 11), (6, 23, 13), (1, 24, 9), (5, 18, 14), (17, 16, 12, 11), (16, 4, 12), (17, 3, 2, 19), (19, 2, 10), (19, 18, 16, 17), (18, 5, 4, 16), (21, 5, 14), (20, 10, 2), (20, 21, 14, 10), (23, 6, 5, 21), (22, 1, 9), (22, 23, 21, 20), (25, 6, 13), (24, 1, 0, 27), (24, 25, 13, 9), (27, 0, 8), (26, 15, 7), (27, 26, 25, 24), (28, 29, 15, 8), (28, 8, 0), (29, 7, 15), (31, 30, 29, 28), (31, 3, 11), (30, 12, 4), (5, 6, 7, 4)])
_uv = me_ucx_sm_palm_01.uv_layers.new(name='UVマップ')
_uv.uv.foreach_set('vector', [0.0, 0.0, 1.0, 0.0, 1.0, 1.0, 0.0, 1.0, 0.0, 1.0, 0.0, 0.0, 0.0, 0.4339, 0.0, 0.6014, 1.0, 0.0, 0.0, 0.0, 0.3858, 0.0, 0.6018, 0.0, 0.0, 1.0, 1.0, 1.0, 0.6064, 1.0, 0.4365, 1.0, 1.0, 1.0, 0.0, 1.0, 0.4634, 1.0, 0.5967, 1.0, 1.0, 0.0, 1.0, 0.4181, 1.0, 0.4078, 1.0, 0.0, 0.0, 1.0, 0.0, 0.6014, 0.0, 0.5761, 0.0, 1.0, 1.0, 1.0, 0.5967, 1.0, 0.6064, 1.0, 1.0, 1.0, 0.0, 0.0, 0.3931, 0.0, 0.3858, 0.0, 0.0, 0.0, 1.0, 1.0, 1.0, 0.5848, 1.0, 1.0, 0.0, 0.0, 0.3931, 0.0, 0.0, 0.0, 0.0, 0.0, 0.0, 0.4548, 0.0, 0.0, 1.0, 0.0, 1.0, 0.4181, 1.0, 0.0, 1.0, 0.5848, 1.0, 0.5881, 1.0, 1.0, 1.0, 1.0, 1.0, 0.5881, 1.0, 1.0, 1.0, 1.0, 1.0, 0.5848, 1.0, 1.0, 1.0, 0.0, 1.0, 0.4078, 1.0, 0.4078, 1.0, 0.0, 1.0, 0.0, 1.0, 0.4078, 1.0, 0.4181, 1.0, 0.5881, 1.0, 0.5848, 1.0, 0.4181, 1.0, 0.0, 1.0, 1.0, 1.0, 0.5881, 0.5711, 0.0, 1.0, 0.0, 1.0, 0.0, 0.6018, 0.0, 1.0, 0.0, 1.0, 0.0, 0.6018, 0.0, 0.5711, 0.0, 1.0, 0.0, 1.0, 0.0, 0.3931, 0.0, 0.0, 0.0, 1.0, 0.0, 0.5711, 0.0, 0.3858, 0.0, 0.0, 0.0, 0.0, 0.0, 0.3858, 0.0, 0.3931, 0.0, 0.5711, 0.0, 0.6018, 0.0, 0.0, 0.4339, 0.0, 0.0, 0.0, 0.0, 0.0, 0.4548, 0.0, 0.0, 0.0, 1.0, 0.0, 0.5761, 0.0, 0.4548, 0.0, 0.4339, 0.0, 0.0, 0.0, 0.0, 0.0, 0.5761, 0.0, 1.0, 0.0, 1.0, 0.0, 0.6014, 0.0, 1.0, 0.0, 1.0, 0.0, 0.5761, 0.0, 0.6014, 0.0, 0.4339, 0.0, 0.4548, 0.4365, 1.0, 0.4634, 1.0, 0.0, 1.0, 0.0, 1.0, 0.4365, 1.0, 0.0, 1.0, 0.0, 1.0, 0.4634, 1.0, 0.0, 1.0, 0.0, 1.0, 0.6064, 1.0, 0.5967, 1.0, 0.4634, 1.0, 0.4365, 1.0, 0.6064, 1.0, 1.0, 1.0, 1.0, 1.0, 0.5967, 1.0, 1.0, 1.0, 1.0, 1.0, 1.0, 0.0, 0.0, 0.0, 0.0, 1.0, 1.0, 1.0])
me_ucx_sm_palm_01.use_remesh_preserve_volume = False
me_ucx_sm_palm_01.use_remesh_preserve_attributes = False
me_ucx_sm_palm_01.use_mirror_vertex_groups = False
me_ucx_sm_palm_01.update()
me_ucx_sm_palm_03 = bpy.data.meshes.new('UCX_SM_Palm_03')
me_ucx_sm_palm_03.from_pydata([(-0.4054, 0.216, 0.0), (0.4054, 0.216, 0.0), (-0.4054, 1.56, 0.0), (0.4054, 1.56, 0.0), (0.3078, 0.5197, 0.9677), (0.3078, -0.09589, 0.9677), (-0.3078, -0.09589, 0.9677), (-0.3078, 0.5197, 0.9677)], [], [(0, 2, 3, 1), (0, 1, 5, 6), (3, 2, 7, 4), (2, 0, 6, 7), (1, 3, 4, 5)])
_uv = me_ucx_sm_palm_03.uv_layers.new(name='UVマップ')
_uv.uv.foreach_set('vector', [0.0, 0.0, 0.0, 1.0, 1.0, 1.0, 1.0, 0.0, 0.0, 0.0, 1.0, 0.0, 1.0, 0.0, 0.0, 0.0, 1.0, 1.0, 0.0, 1.0, 0.0, 1.0, 1.0, 1.0, 0.0, 1.0, 0.0, 0.0, 0.0, 0.0, 0.0, 1.0, 1.0, 0.0, 1.0, 1.0, 1.0, 1.0, 1.0, 0.0])
me_ucx_sm_palm_03.use_remesh_preserve_volume = False
me_ucx_sm_palm_03.use_remesh_preserve_attributes = False
me_ucx_sm_palm_03.use_mirror_vertex_groups = False
me_ucx_sm_palm_03.update()

# ---- objects
ob_light = bpy.data.objects.new('Light', light_light)
ob_camera = bpy.data.objects.new('Camera', cam_camera)
ob_palmleafarray = bpy.data.objects.new('PalmLeafArray', me_002)
ob_sm_palm = bpy.data.objects.new('SM_Palm', me_sm_palm)
ob_x = bpy.data.objects.new('エンプティ', None)
ob_ucx_sm_palm_02 = bpy.data.objects.new('UCX_SM_Palm_02', me_ucx_sm_palm_02)
ob_ucx_sm_palm_01 = bpy.data.objects.new('UCX_SM_Palm_01', me_ucx_sm_palm_01)
ob_ucx_sm_palm_03 = bpy.data.objects.new('UCX_SM_Palm_03', me_ucx_sm_palm_03)

# ---- transforms, parenting, visibility, modifiers, constraints
ob_light.location = (4.076, 1.005, 5.904)
ob_light.rotation_euler = (0.6503, 0.05522, 1.866)
ob_light.lock_rotations_4d = False
ob_light.empty_display_type = 'ARROWS'
ob_light.color = (0.0, 0.0, 0.0, 0.0)
ob_light.lineart.crease_threshold = 0.0
ob_camera.location = (7.359, -6.926, 4.958)
ob_camera.rotation_euler = (1.109, 0.0, 0.8149)
ob_camera.lock_rotations_4d = False
ob_camera.empty_display_type = 'ARROWS'
ob_camera.color = (0.0, 0.0, 0.0, 0.0)
ob_camera.display_type = 'WIRE'
ob_camera.lineart.crease_threshold = 0.0
ob_palmleafarray.location = (0.0, 0.0, 0.0)
ob_palmleafarray.rotation_euler = (0.0, 0.0, 1.396)
ob_palmleafarray.lock_scale = (True, True, True)
ob_palmleafarray.lineart.crease_threshold = 0.0
_vg = ob_palmleafarray.vertex_groups.new(name='mi')
_vg = ob_palmleafarray.vertex_groups.new(name='kusa')
_m = ob_palmleafarray.modifiers.new('配列', 'ARRAY')
_m.count = 11
_m.use_constant_offset = True
_m.constant_offset_displace = (0.0, 0.0, 0.07)
_m.use_relative_offset = False
_m.relative_offset_displace = (0.0, 0.0, 0.0)
_m.use_object_offset = True
_m.offset_object = ob_x
ob_sm_palm.location = (0.0, 1.012, 0.0)
ob_sm_palm.lock_scale = (True, True, True)
ob_sm_palm.lineart.crease_threshold = 0.0
_vg = ob_sm_palm.vertex_groups.new(name='mi')
_vg = ob_sm_palm.vertex_groups.new(name='kusa')
ob_x.location = (0.0, 0.0, 0.0)
ob_x.lineart.crease_threshold = 0.0
ob_ucx_sm_palm_02.location = (0.0, 0.0, 0.0)
ob_ucx_sm_palm_02.lineart.crease_threshold = 0.0
ob_ucx_sm_palm_01.location = (0.0, 0.0, 0.0)
ob_ucx_sm_palm_01.lineart.crease_threshold = 0.0
ob_ucx_sm_palm_03.location = (0.0, 0.0, 0.0)
ob_ucx_sm_palm_03.lineart.crease_threshold = 0.0

# ---- collection membership
col_collection.objects.link(ob_light)
col_collection.objects.link(ob_camera)
col_collection_2.objects.link(ob_palmleafarray)
col_collection_3.objects.link(ob_sm_palm)
col_collection_3.objects.link(ob_x)
col_collection_3.objects.link(ob_ucx_sm_palm_02)
col_collection_3.objects.link(ob_ucx_sm_palm_01)
col_collection_3.objects.link(ob_ucx_sm_palm_03)

# ---- scene / render settings (as saved in the file)
scene.camera = ob_camera
scene.frame_start = 1; scene.frame_end = 250; scene.frame_set(1)
scene.render.engine = 'BLENDER_EEVEE_NEXT'
scene.cycles.use_denoising = False
scene.cycles.samples = 128
scene.cycles.sampling_pattern = 'TABULATED_SOBOL'
scene.cycles.use_adaptive_sampling = False
scene.cycles.use_light_tree = False
scene.view_settings.view_transform = 'Filmic'
bpy.context.view_layer.update()
